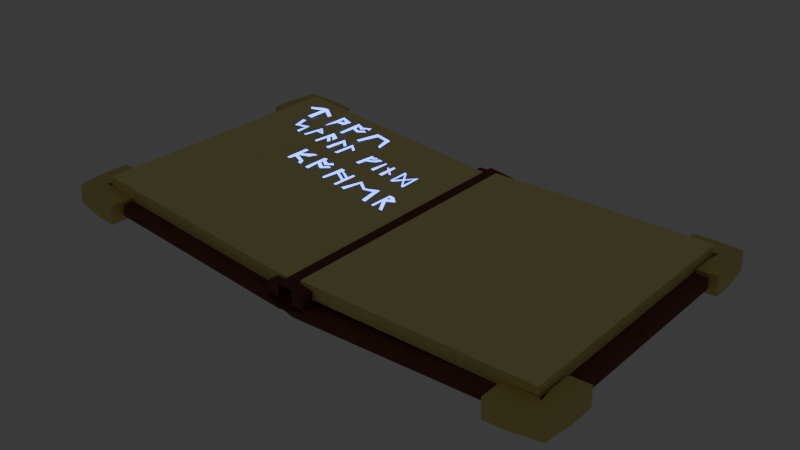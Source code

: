 # Source: Book.blend1.blend  (saved by Blender 4.1.24; exported with 4.5.12 LTS)
import bpy
from mathutils import Matrix  # noqa: F401  (used for matrix-valued properties, if any)

bpy.ops.wm.read_factory_settings(use_empty=True)
scene = bpy.context.scene
scene.name = 'Scene'

# ---- collections
col_collection = bpy.data.collections.new('Collection'); scene.collection.children.link(col_collection)

# ---- materials (node trees are filled in below, after node groups)
mat_cover = bpy.data.materials.new('Cover')
mat_cover.use_transparent_shadow = False
mat_metalic = bpy.data.materials.new('Metalic')
mat_metalic.use_transparent_shadow = False
mat_pages = bpy.data.materials.new('Pages')
mat_pages.use_transparent_shadow = False
mat_material_001 = bpy.data.materials.new('Material.001')
mat_material_001.use_transparent_shadow = False

# ---- material node trees
mat_cover.use_nodes = True; mat_cover.node_tree.nodes.clear()
_N = mat_cover.node_tree.nodes; _L = mat_cover.node_tree.links
n0 = _N.new('ShaderNodeBsdfPrincipled'); n0.name = 'Principled BSDF'; n0.location = (10, 300)
n0.inputs[0].default_value = (0.2077, 0.07817, 0.06074, 1.0)
n0.inputs[2].default_value = 1.0
n1 = _N.new('ShaderNodeOutputMaterial'); n1.name = 'Material Output'; n1.location = (300, 300)
_L.new(n0.outputs[0], n1.inputs[0])
n1.is_active_output = True
mat_metalic.use_nodes = True; mat_metalic.node_tree.nodes.clear()
_N = mat_metalic.node_tree.nodes; _L = mat_metalic.node_tree.links
n0 = _N.new('ShaderNodeBsdfPrincipled'); n0.name = 'Principled BSDF'; n0.location = (10, 300)
n0.inputs[0].default_value = (0.803, 0.7054, 0.2403, 1.0)
n0.inputs[1].default_value = 0.4404
n1 = _N.new('ShaderNodeOutputMaterial'); n1.name = 'Material Output'; n1.location = (300, 300)
_L.new(n0.outputs[0], n1.inputs[0])
n1.is_active_output = True
mat_pages.use_nodes = True; mat_pages.node_tree.nodes.clear()
_N = mat_pages.node_tree.nodes; _L = mat_pages.node_tree.links
n0 = _N.new('ShaderNodeBsdfPrincipled'); n0.name = 'Principled BSDF'; n0.location = (10, 300)
n0.inputs[0].default_value = (1.0, 0.9049, 0.3568, 1.0)
n1 = _N.new('ShaderNodeOutputMaterial'); n1.name = 'Material Output'; n1.location = (300, 300)
_L.new(n0.outputs[0], n1.inputs[0])
n1.is_active_output = True
mat_material_001.use_nodes = True; mat_material_001.node_tree.nodes.clear()
_N = mat_material_001.node_tree.nodes; _L = mat_material_001.node_tree.links
n0 = _N.new('ShaderNodeBsdfPrincipled'); n0.name = 'Principled BSDF'; n0.location = (10, 300)
n0.inputs[0].default_value = (0.1494, 0.3048, 0.8003, 1.0)
n0.inputs[27].default_value = (0.04603, 0.127, 1.0, 1.0)
n0.inputs[28].default_value = 8.2
n1 = _N.new('ShaderNodeOutputMaterial'); n1.name = 'Material Output'; n1.location = (300, 300)
_L.new(n0.outputs[0], n1.inputs[0])
n1.is_active_output = True

# ---- world
world_world = bpy.data.worlds.new('World'); scene.world = world_world
world_world.use_nodes = True; world_world.node_tree.nodes.clear()
_N = world_world.node_tree.nodes; _L = world_world.node_tree.links
n0 = _N.new('ShaderNodeOutputWorld'); n0.name = 'World Output'; n0.location = (300, 300)
n1 = _N.new('ShaderNodeBackground'); n1.name = 'Background'; n1.location = (10, 300)
n1.inputs[0].default_value = (0.05088, 0.05088, 0.05088, 1.0)
_L.new(n1.outputs[0], n0.inputs[0])
n0.is_active_output = True
world_world.color = (0.05088, 0.05088, 0.05088)
world_world.use_sun_shadow = False
world_world.sun_shadow_jitter_overblur = 0.0

# ---- meshes
me_cube_003 = bpy.data.meshes.new('Cube.003')
me_cube_003.from_pydata([(-2.081, 0.06135, 0.4134), (-2.081, 2.182, 0.4134), (-0.08088, 2.182, 0.4134), (-0.08088, 0.06135, 0.4134), (-0.08088, 0.06135, 0.7531), (-2.081, 0.06135, 0.7531), (-0.08088, 2.182, 0.7531), (-2.081, 2.182, 0.7531), (-0.08088, -0.1766, 0.4268), (-2.081, -0.1766, 0.4268), (4.53e-06, 2.182, 0.4134), (4.53e-06, 0.06135, 0.4134), (-2.162, 0.06135, 0.4134), (-2.162, 2.182, 0.4134), (4.53e-06, 2.182, 0.7531), (4.53e-06, 0.06135, 0.7531), (-2.162, 0.06135, 0.7531), (-2.162, 2.182, 0.7531), (4.53e-06, -0.1766, 0.4268), (-2.162, -0.1766, 0.4268), (-0.08088, 0.05258, 0.7531), (-0.08088, -0.1766, 0.4949), (-2.081, -0.1766, 0.4949), (-2.081, 0.05258, 0.7531), (4.53e-06, -0.1766, 0.4949), (4.53e-06, 0.05258, 0.7531), (-2.162, 0.05258, 0.7531), (-2.162, -0.1766, 0.4949), (-0.01007, 1.792, 0.878), (-0.1555, 1.792, 0.878), (-0.1555, 2.153, 0.7541), (-0.01007, 2.153, 0.7541), (-0.1555, 1.968, 0.7576), (-0.01007, 2.152, 0.8711), (-0.01007, 1.968, 0.7576), (-0.01007, 1.968, 0.8746), (-0.1555, 1.792, 0.761), (-0.01007, 1.792, 0.761), (-0.1555, 2.152, 0.8711), (-0.3354, 2.153, 0.7541), (-0.3354, 1.968, 0.7576), (-0.1555, 1.968, 0.8746), (-0.3354, 1.968, 0.8746), (-0.3354, 2.152, 0.8711), (-0.1555, 2.261, 0.869), (-0.3354, 2.261, 0.869), (0.1022, 1.968, 0.7576), (0.06931, 2.23, 0.7526), (-0.1555, 2.261, 0.752), (0.1022, 1.792, 0.761), (0.1022, 1.968, 0.8746), (0.06931, 2.229, 0.8696), (-0.3354, 2.261, 0.752), (0.1022, 1.792, 0.878), (-0.01007, 1.969, 0.2805), (-0.01007, 2.153, 0.277), (-0.1555, 2.153, 0.277), (-0.01007, 1.793, 0.2839), (-0.3354, 2.153, 0.277), (-0.3354, 2.262, 0.2749), (0.1022, 1.969, 0.2805), (0.06931, 2.23, 0.2755), (-0.1555, 2.262, 0.2749), (0.1022, 1.793, 0.2839), (-0.08162, 1.968, 0.7576), (-0.06066, 2.103, 0.755), (-0.1555, 2.083, 0.7554), (-0.08162, 1.792, 0.761), (-0.3354, 2.083, 0.7554), (-0.08162, 1.793, 0.2839), (-0.08162, 1.969, 0.2805), (-0.06066, 2.104, 0.2779), (-0.1555, 2.084, 0.2783), (-0.3354, 2.084, 0.2783), (-2.132, 1.792, 0.878), (-1.987, 1.792, 0.878), (-1.987, 2.153, 0.7541), (-2.132, 2.153, 0.7541), (-1.987, 1.968, 0.7576), (-2.132, 2.152, 0.8711), (-2.132, 1.968, 0.7576), (-2.132, 1.968, 0.8746), (-1.987, 1.792, 0.761), (-2.132, 1.792, 0.761), (-1.987, 2.152, 0.8711), (-1.807, 2.153, 0.7541), (-1.807, 1.968, 0.7576), (-1.987, 1.968, 0.8746), (-1.807, 1.968, 0.8746), (-1.807, 2.152, 0.8711), (-1.987, 2.261, 0.869), (-1.807, 2.261, 0.869), (-2.245, 1.968, 0.7576), (-2.212, 2.23, 0.7526), (-1.987, 2.261, 0.752), (-2.245, 1.792, 0.761), (-2.245, 1.968, 0.8746), (-2.212, 2.229, 0.8696), (-1.807, 2.261, 0.752), (-2.245, 1.792, 0.878), (-2.132, 1.969, 0.2805), (-2.132, 2.153, 0.277), (-1.987, 2.153, 0.277), (-2.132, 1.793, 0.2839), (-1.807, 2.153, 0.277), (-1.807, 2.262, 0.2749), (-2.245, 1.969, 0.2805), (-2.212, 2.23, 0.2755), (-1.987, 2.262, 0.2749), (-2.245, 1.793, 0.2839), (-2.061, 1.968, 0.7576), (-2.082, 2.103, 0.755), (-1.987, 2.083, 0.7554), (-2.061, 1.792, 0.761), (-1.807, 2.083, 0.7554), (-2.061, 1.793, 0.2839), (-2.061, 1.969, 0.2805), (-2.082, 2.104, 0.2779), (-1.987, 2.084, 0.2783), (-1.807, 2.084, 0.2783), (-0.08088, -0.1766, -0.02279), (-2.081, -0.1766, -0.02279), (-2.081, 0.06135, -0.03616), (-0.08088, 0.06135, -0.03616), (4.53e-06, -0.1766, -0.02279), (-2.162, -0.1766, -0.02279), (-2.162, 0.06135, -0.03616), (4.53e-06, 0.06135, -0.03616), (-1.657, 0.06135, 0.7531), (-1.891, 0.06135, 0.7531), (-0.5547, -0.1766, 0.4268), (-0.3205, -0.1766, 0.4268), (-1.657, -0.1766, 0.4268), (-1.891, -0.1766, 0.4268), (-1.657, 0.05258, 0.7531), (-1.657, -0.1766, 0.4949), (-1.891, -0.1766, 0.4949), (-1.891, 0.05258, 0.7531), (-1.657, -0.1766, -0.02279), (-1.891, -0.1766, -0.02279), (-1.657, 0.06148, 0.8694), (-1.891, 0.06148, 0.8694), (-0.5547, 0.06135, 0.7531), (-0.3205, 0.06135, 0.7531), (-1.657, -0.2399, 0.4268), (-1.891, -0.2399, 0.4268), (-1.891, -0.2399, -0.02279), (-1.657, -0.1147, 0.8712), (-1.657, -0.239, 0.5059), (-1.891, -0.239, 0.5059), (-1.891, -0.1147, 0.8712), (-1.657, -0.2399, -0.02279), (-1.657, 0.349, 0.7531), (-1.891, 0.349, 0.7531), (-1.657, 0.3491, 0.8694), (-1.891, 0.3491, 0.8694), (-0.3205, 0.05258, 0.7531), (-0.3205, -0.1766, 0.4949), (-0.5547, -0.1766, 0.4949), (-0.5547, 0.05258, 0.7531), (-0.3205, -0.1766, -0.02279), (-0.5547, -0.1766, -0.02279), (-0.3205, 0.06148, 0.8694), (-0.5547, 0.06148, 0.8694), (-0.3205, -0.2399, 0.4268), (-0.5547, -0.2399, 0.4268), (-0.5547, -0.2399, -0.02279), (-0.3205, -0.1147, 0.8712), (-0.3205, -0.239, 0.5059), (-0.5547, -0.239, 0.5059), (-0.5547, -0.1147, 0.8712), (-0.3205, -0.2399, -0.02279), (-0.3205, 0.349, 0.7531), (-0.5547, 0.349, 0.7531), (-0.3205, 0.3491, 0.8694), (-0.5547, 0.3491, 0.8694)], [], [(1, 2, 3, 0), (7, 5, 4, 6), (15, 25, 24, 18, 11), (1, 7, 6, 2), (8, 18, 24, 21), (20, 25, 15, 4), (8, 21, 22, 9), (120, 124, 18, 8), (6, 14, 10, 2), (2, 10, 11, 3), (5, 16, 26, 23), (10, 14, 15, 11), (12, 19, 27, 26, 16), (12, 16, 17, 13), (1, 13, 17, 7), (0, 12, 13, 1), (122, 126, 12, 0), (4, 15, 14, 6), (22, 27, 19, 9), (7, 17, 16, 5), (21, 20, 23, 22), (26, 27, 22, 23), (24, 25, 20, 21), (5, 23, 20, 4), (32, 30, 31, 34), (36, 32, 34, 37), (56, 72, 73, 58), (41, 38, 43, 42), (29, 28, 35, 41), (41, 35, 33, 38), (32, 40, 39, 30), (47, 61, 62, 48), (36, 29, 41, 32), (43, 45, 52, 39), (38, 44, 45, 43), (37, 28, 29, 36), (40, 42, 43, 39), (32, 41, 42, 40), (46, 50, 53, 49), (48, 44, 51, 47), (52, 45, 44, 48), (47, 51, 50, 46), (37, 49, 53, 28), (33, 51, 44, 38), (31, 65, 64, 34), (48, 62, 59, 52), (35, 50, 51, 33), (28, 53, 50, 35), (55, 61, 60, 54), (54, 60, 63, 57), (58, 59, 62, 56), (56, 62, 61, 55), (37, 57, 63, 49), (34, 64, 67, 37), (49, 63, 60, 46), (52, 59, 58, 39), (57, 69, 70, 54), (46, 60, 61, 47), (65, 71, 70, 64), (64, 70, 69, 67), (68, 73, 72, 66), (66, 72, 71, 65), (39, 68, 66, 30), (54, 70, 71, 55), (30, 66, 65, 31), (37, 67, 69, 57), (58, 73, 68, 39), (55, 71, 72, 56), (78, 80, 77, 76), (82, 83, 80, 78), (102, 104, 119, 118), (87, 88, 89, 84), (75, 87, 81, 74), (87, 84, 79, 81), (78, 76, 85, 86), (93, 94, 108, 107), (82, 78, 87, 75), (89, 85, 98, 91), (84, 89, 91, 90), (83, 82, 75, 74), (86, 85, 89, 88), (78, 86, 88, 87), (92, 95, 99, 96), (94, 93, 97, 90), (98, 94, 90, 91), (93, 92, 96, 97), (83, 74, 99, 95), (79, 84, 90, 97), (77, 80, 110, 111), (94, 98, 105, 108), (81, 79, 97, 96), (74, 81, 96, 99), (101, 100, 106, 107), (100, 103, 109, 106), (104, 102, 108, 105), (102, 101, 107, 108), (83, 95, 109, 103), (80, 83, 113, 110), (95, 92, 106, 109), (98, 85, 104, 105), (103, 100, 116, 115), (92, 93, 107, 106), (111, 110, 116, 117), (110, 113, 115, 116), (114, 112, 118, 119), (112, 111, 117, 118), (85, 76, 112, 114), (100, 101, 117, 116), (76, 77, 111, 112), (83, 103, 115, 113), (104, 85, 114, 119), (101, 102, 118, 117), (3, 11, 127, 123), (9, 19, 125, 121), (18, 124, 127, 11), (12, 126, 125, 19), (3, 123, 122, 0), (9, 121, 120, 8), (127, 124, 125, 126), (153, 152, 128, 129), (132, 133, 136, 135), (135, 136, 137, 134), (129, 128, 134, 137), (133, 132, 138, 139), (155, 141, 140, 154), (144, 148, 149, 145), (148, 147, 150, 149), (141, 150, 147, 140), (145, 146, 151, 144), (132, 144, 151, 138), (128, 140, 147, 134), (152, 154, 140, 128), (136, 149, 150, 137), (138, 151, 146, 139), (139, 146, 145, 133), (135, 148, 144, 132), (157, 158, 159, 156), (134, 147, 148, 135), (133, 145, 149, 136), (173, 172, 143, 142), (137, 150, 141, 129), (129, 141, 155, 153), (131, 130, 158, 157), (155, 154, 152, 153), (142, 143, 156, 159), (130, 131, 160, 161), (175, 163, 162, 174), (164, 168, 169, 165), (168, 167, 170, 169), (163, 170, 167, 162), (165, 166, 171, 164), (131, 164, 171, 160), (143, 162, 167, 156), (172, 174, 162, 143), (158, 169, 170, 159), (160, 171, 166, 161), (161, 166, 165, 130), (157, 168, 164, 131), (156, 167, 168, 157), (130, 165, 169, 158), (159, 170, 163, 142), (142, 163, 175, 173), (175, 174, 172, 173)])
me_cube_003.polygons.foreach_set('material_index', [0, 0, 0, 0, 0, 0, 0, 0, 0, 0, 0, 0, 0, 0, 0, 0, 0, 0, 0, 0, 0, 0, 0, 0, 1, 1, 1, 1, 1, 1, 1, 1, 1, 1, 1, 1, 1, 1, 1, 1, 1, 1, 1, 1, 1, 1, 1, 1, 1, 1, 1, 1, 1, 1, 1, 1, 1, 1, 1, 1, 1, 1, 1, 1, 1, 1, 1, 1, 1, 1, 1, 1, 1, 1, 1, 1, 1, 1, 1, 1, 1, 1, 1, 1, 1, 1, 1, 1, 1, 1, 1, 1, 1, 1, 1, 1, 1, 1, 1, 1, 1, 1, 1, 1, 1, 1, 1, 1, 1, 1, 1, 1, 0, 0, 0, 0, 0, 0, 0, 1, 1, 1, 1, 1, 1, 1, 1, 1, 1, 1, 1, 1, 1, 1, 1, 1, 1, 1, 1, 1, 1, 1, 1, 1, 1, 1, 1, 1, 1, 1, 1, 1, 1, 1, 1, 1, 1, 1, 1, 1, 1, 1, 1])
_uv = me_cube_003.uv_layers.new(name='UVMap')
_uv.uv.foreach_set('vector', [0.0, 0.0, 0.0, 0.0, 0.0, 0.0, 0.0, 0.0, 0.0, 0.0, 0.0, 0.0, 0.0, 0.0, 0.0, 0.0, 0.0, 0.0, 0.0, 0.0, 0.0, 0.0, 0.0, 0.0, 0.0, 0.0, 0.0, 0.0, 0.0, 0.0, 0.0, 0.0, 0.0, 0.0, 0.0, 0.0, 0.0, 0.0, 0.0, 0.0, 0.0, 0.0, 0.0, 0.0, 0.0, 0.0, 0.0, 0.0, 0.0, 0.0, 0.0, 0.0, 0.0, 0.0, 0.0, 0.0, 0.0, 0.0, 0.0, 0.0, 0.0, 0.0, 0.0, 0.0, 0.0, 0.0, 0.0, 0.0, 0.0, 0.0, 0.0, 0.0, 0.0, 0.0, 0.0, 0.0, 0.0, 0.0, 0.0, 0.0, 0.0, 0.0, 0.0, 0.0, 0.0, 0.0, 0.0, 0.0, 0.0, 0.0, 0.0, 0.0, 0.0, 0.0, 0.0, 0.0, 0.0, 0.0, 0.0, 0.0, 0.0, 0.0, 0.0, 0.0, 0.0, 0.0, 0.0, 0.0, 0.0, 0.0, 0.0, 0.0, 0.0, 0.0, 0.0, 0.0, 0.0, 0.0, 0.0, 0.0, 0.0, 0.0, 0.0, 0.0, 0.0, 0.0, 0.0, 0.0, 0.0, 0.0, 0.0, 0.0, 0.0, 0.0, 0.0, 0.0, 0.0, 0.0, 0.0, 0.0, 0.0, 0.0, 0.0, 0.0, 0.0, 0.0, 0.0, 0.0, 0.0, 0.0, 0.0, 0.0, 0.0, 0.0, 0.0, 0.0, 0.0, 0.0, 0.0, 0.0, 0.0, 0.0, 0.0, 0.0, 0.0, 0.0, 0.0, 0.0, 0.0, 0.0, 0.0, 0.0, 0.0, 0.0, 0.0, 0.0, 0.0, 0.0, 0.0, 0.0, 0.0, 0.0, 0.0, 0.0, 0.0, 0.0, 0.0, 0.0, 0.0, 0.0, 0.0, 0.0, 0.0, 0.0, 0.0, 0.0, 0.0, 0.0, 0.0, 0.0, 0.0, 0.0, 0.0, 0.0, 0.0, 0.0, 0.0, 0.0, 0.0, 0.0, 0.0, 0.0, 0.0, 0.0, 0.0, 0.0, 0.0, 0.0, 0.0, 0.0, 0.0, 0.0, 0.0, 0.0, 0.0, 0.0, 0.0, 0.0, 0.0, 0.0, 0.0, 0.0, 0.0, 0.0, 0.0, 0.0, 0.0, 0.0, 0.0, 0.0, 0.0, 0.0, 0.0, 0.0, 0.0, 0.0, 0.0, 0.0, 0.0, 0.0, 0.0, 0.0, 0.0, 0.0, 0.0, 0.0, 0.0, 0.0, 0.0, 0.0, 0.0, 0.0, 0.0, 0.0, 0.0, 0.0, 0.0, 0.0, 0.0, 0.0, 0.0, 0.0, 0.0, 0.0, 0.0, 0.0, 0.0, 0.0, 0.0, 0.0, 0.0, 0.0, 0.0, 0.0, 0.0, 0.0, 0.0, 0.0, 0.0, 0.0, 0.0, 0.0, 0.0, 0.0, 0.0, 0.0, 0.0, 0.0, 0.0, 0.0, 0.0, 0.0, 0.0, 0.0, 0.0, 0.0, 0.0, 0.0, 0.0, 0.0, 0.0, 0.0, 0.0, 0.0, 0.0, 0.0, 0.0, 0.0, 0.0, 0.0, 0.0, 0.0, 0.0, 0.0, 0.0, 0.0, 0.0, 0.0, 0.0, 0.0, 0.0, 0.0, 0.0, 0.0, 0.0, 0.0, 0.0, 0.0, 0.0, 0.0, 0.0, 0.0, 0.0, 0.0, 0.0, 0.0, 0.0, 0.0, 0.0, 0.0, 0.0, 0.0, 0.0, 0.0, 0.0, 0.0, 0.0, 0.0, 0.0, 0.0, 0.0, 0.0, 0.0, 0.0, 0.0, 0.0, 0.0, 0.0, 0.0, 0.0, 0.0, 0.0, 0.0, 0.0, 0.0, 0.0, 0.0, 0.0, 0.0, 0.0, 0.0, 0.0, 0.0, 0.0, 0.0, 0.0, 0.0, 0.0, 0.0, 0.0, 0.0, 0.0, 0.0, 0.0, 0.0, 0.0, 0.0, 0.0, 0.0, 0.0, 0.0, 0.0, 0.0, 0.0, 0.0, 0.0, 0.0, 0.0, 0.0, 0.0, 0.0, 0.0, 0.0, 0.0, 0.0, 0.0, 0.0, 0.0, 0.0, 0.0, 0.0, 0.0, 0.0, 0.0, 0.0, 0.0, 0.0, 0.0, 0.0, 0.0, 0.0, 0.0, 0.0, 0.0, 0.0, 0.0, 0.0, 0.0, 0.0, 0.0, 0.0, 0.0, 0.0, 0.0, 0.0, 0.0, 0.0, 0.0, 0.0, 0.0, 0.0, 0.0, 0.0, 0.0, 0.0, 0.0, 0.0, 0.0, 0.0, 0.0, 0.0, 0.0, 0.0, 0.0, 0.0, 0.0, 0.0, 0.0, 0.0, 0.0, 0.0, 0.0, 0.0, 0.0, 0.0, 0.0, 0.0, 0.0, 0.0, 0.0, 0.0, 0.0, 0.0, 0.0, 0.0, 0.0, 0.0, 0.0, 0.0, 0.0, 0.0, 0.0, 0.0, 0.0, 0.0, 0.0, 0.0, 0.0, 0.0, 0.0, 0.0, 0.0, 0.0, 0.0, 0.0, 0.0, 0.0, 0.0, 0.0, 0.0, 0.0, 0.0, 0.0, 0.0, 0.0, 0.0, 0.0, 0.0, 0.0, 0.0, 0.0, 0.0, 0.0, 0.0, 0.0, 0.0, 0.0, 0.0, 0.0, 0.0, 0.0, 0.0, 0.0, 0.0, 0.0, 0.0, 0.0, 0.0, 0.0, 0.0, 0.0, 0.0, 0.0, 0.0, 0.0, 0.0, 0.0, 0.0, 0.0, 0.0, 0.0, 0.0, 0.0, 0.0, 0.0, 0.0, 0.0, 0.0, 0.0, 0.0, 0.0, 0.0, 0.0, 0.0, 0.0, 0.0, 0.0, 0.0, 0.0, 0.0, 0.0, 0.0, 0.0, 0.0, 0.0, 0.0, 0.0, 0.0, 0.0, 0.0, 0.0, 0.0, 0.0, 0.0, 0.0, 0.0, 0.0, 0.0, 0.0, 0.0, 0.0, 0.0, 0.0, 0.0, 0.0, 0.0, 0.0, 0.0, 0.0, 0.0, 0.0, 0.0, 0.0, 0.0, 0.0, 0.0, 0.0, 0.0, 0.0, 0.0, 0.0, 0.0, 0.0, 0.0, 0.0, 0.0, 0.0, 0.0, 0.0, 0.0, 0.0, 0.0, 0.0, 0.0, 0.0, 0.0, 0.0, 0.0, 0.0, 0.0, 0.0, 0.0, 0.0, 0.0, 0.0, 0.0, 0.0, 0.0, 0.0, 0.0, 0.0, 0.0, 0.0, 0.0, 0.0, 0.0, 0.0, 0.0, 0.0, 0.0, 0.0, 0.0, 0.0, 0.0, 0.0, 0.0, 0.0, 0.0, 0.0, 0.0, 0.0, 0.0, 0.0, 0.0, 0.0, 0.0, 0.0, 0.0, 0.0, 0.0, 0.0, 0.0, 0.0, 0.0, 0.0, 0.0, 0.0, 0.0, 0.0, 0.0, 0.0, 0.0, 0.0, 0.0, 0.0, 0.0, 0.0, 0.0, 0.0, 0.0, 0.0, 0.0, 0.0, 0.0, 0.0, 0.0, 0.0, 0.0, 0.0, 0.0, 0.0, 0.0, 0.0, 0.0, 0.0, 0.0, 0.0, 0.0, 0.0, 0.0, 0.0, 0.0, 0.0, 0.0, 0.0, 0.0, 0.0, 0.0, 0.0, 0.0, 0.0, 0.0, 0.0, 0.0, 0.0, 0.0, 0.0, 0.0, 0.0, 0.0, 0.0, 0.0, 0.0, 0.0, 0.0, 0.0, 0.0, 0.0, 0.0, 0.0, 0.0, 0.0, 0.0, 0.0, 0.0, 0.0, 0.0, 0.0, 0.0, 0.0, 0.0, 0.0, 0.0, 0.0, 0.0, 0.0, 0.0, 0.0, 0.0, 0.0, 0.0, 0.0, 0.0, 0.0, 0.0, 0.0, 0.0, 0.0, 0.0, 0.0, 0.0, 0.0, 0.0, 0.0, 0.0, 0.0, 0.0, 0.0, 0.0, 0.0, 0.0, 0.0, 0.0, 0.0, 0.0, 0.0, 0.0, 0.0, 0.0, 0.0, 0.0, 0.0, 0.0, 0.0, 0.0, 0.0, 0.0, 0.0, 0.0, 0.0, 0.0, 0.0, 0.0, 0.0, 0.0, 0.0, 0.0, 0.0, 0.0, 0.0, 0.0, 0.0, 0.0, 0.0, 0.0, 0.0, 0.0, 0.0, 0.0, 0.0, 0.0, 0.0, 0.0, 0.0, 0.0, 0.0, 0.0, 0.0, 0.0, 0.0, 0.0, 0.0, 0.0, 0.0, 0.0, 0.0, 0.0, 0.0, 0.0, 0.0, 0.0, 0.0, 0.0, 0.0, 0.0, 0.0, 0.0, 0.0, 0.0, 0.0, 0.0, 0.0, 0.0, 0.0, 0.0, 0.0, 0.0, 0.0, 0.0, 0.0, 0.0, 0.0, 0.0, 0.0, 0.0, 0.0, 0.0, 0.0, 0.0, 0.0, 0.0, 0.0, 0.0, 0.0, 0.0, 0.0, 0.0, 0.0, 0.0, 0.0, 0.0, 0.0, 0.0, 0.0, 0.0, 0.0, 0.0, 0.0, 0.0, 0.0, 0.0, 0.0, 0.0, 0.0, 0.0, 0.0, 0.0, 0.0, 0.0, 0.0, 0.0, 0.0, 0.0, 0.0, 0.0, 0.0, 0.0, 0.0, 0.0, 0.0, 0.0, 0.0, 0.0, 0.0, 0.0, 0.0, 0.0, 0.0, 0.0, 0.0, 0.0, 0.0, 0.0, 0.0, 0.0, 0.0, 0.0, 0.0, 0.0, 0.0, 0.0, 0.0, 0.0, 0.0, 0.0, 0.0, 0.0, 0.0, 0.0, 0.0, 0.0, 0.0, 0.0, 0.0, 0.0, 0.0, 0.0, 0.0, 0.0, 0.0, 0.0, 0.0, 0.0, 0.0, 0.0, 0.0, 0.0, 0.0, 0.0, 0.0, 0.0, 0.0, 0.0, 0.0, 0.0, 0.0, 0.0, 0.0, 0.0, 0.0, 0.0, 0.0, 0.0, 0.0, 0.0, 0.0, 0.0, 0.0, 0.0, 0.0, 0.0, 0.0, 0.0, 0.0, 0.0, 0.0, 0.0, 0.0, 0.0, 0.0, 0.0, 0.0, 0.0, 0.0, 0.0, 0.0, 0.0, 0.0, 0.0, 0.0, 0.0, 0.0, 0.0, 0.0, 0.0, 0.0, 0.0, 0.0, 0.0, 0.0, 0.0, 0.0, 0.0, 0.0, 0.0, 0.0, 0.0, 0.0, 0.0, 0.0, 0.0, 0.0, 0.0, 0.0, 0.0, 0.0, 0.0, 0.0, 0.0, 0.0, 0.0, 0.0, 0.0, 0.0, 0.0, 0.0, 0.0, 0.0, 0.0, 0.0, 0.0, 0.0, 0.0, 0.0, 0.0, 0.0, 0.0, 0.0, 0.0, 0.0, 0.0, 0.0, 0.0, 0.0, 0.0, 0.0, 0.0, 0.0, 0.0, 0.0, 0.0, 0.0, 0.0, 0.0, 0.0, 0.0, 0.0, 0.0, 0.0, 0.0, 0.0, 0.0, 0.0, 0.0, 0.0, 0.0, 0.0, 0.0, 0.0, 0.0, 0.0, 0.0, 0.0, 0.0, 0.0, 0.0, 0.0, 0.0, 0.0, 0.0, 0.0, 0.0, 0.0, 0.0, 0.0, 0.0, 0.0, 0.0, 0.0, 0.0, 0.0, 0.0, 0.0, 0.0, 0.0, 0.0, 0.0, 0.0, 0.0, 0.0, 0.0, 0.0, 0.0, 0.0, 0.0, 0.0, 0.0, 0.0, 0.0, 0.0, 0.0, 0.0, 0.0, 0.0, 0.0, 0.0, 0.0, 0.0, 0.0, 0.0, 0.0, 0.0, 0.0, 0.0, 0.0, 0.0, 0.0, 0.0, 0.0, 0.0, 0.0, 0.0, 0.0, 0.0, 0.0, 0.0, 0.0, 0.0, 0.0, 0.0, 0.0, 0.0, 0.0, 0.0, 0.0, 0.0, 0.0, 0.0, 0.0, 0.0, 0.0, 0.0, 0.0, 0.0, 0.0, 0.0, 0.0, 0.0, 0.0, 0.0, 0.0, 0.0, 0.0, 0.0, 0.0, 0.0, 0.0, 0.0, 0.0, 0.0, 0.0, 0.0, 0.0, 0.0, 0.0, 0.0, 0.0, 0.0, 0.0, 0.0, 0.0, 0.0, 0.0, 0.0, 0.0, 0.0, 0.0, 0.0, 0.0, 0.0, 0.0, 0.0, 0.0, 0.0, 0.0, 0.0, 0.0, 0.0, 0.0, 0.0, 0.0, 0.0, 0.0, 0.0, 0.0, 0.0, 0.0, 0.0, 0.0, 0.0, 0.0, 0.0, 0.0, 0.0, 0.0, 0.0, 0.0, 0.0, 0.0, 0.0, 0.0, 0.0, 0.0, 0.0, 0.0, 0.0, 0.0, 0.0, 0.0, 0.0, 0.0, 0.0, 0.0, 0.0, 0.0, 0.0, 0.0, 0.0, 0.0, 0.0, 0.0, 0.0, 0.0, 0.0, 0.0, 0.0, 0.0, 0.0, 0.0, 0.0, 0.0, 0.0, 0.0, 0.0, 0.0, 0.0, 0.0, 0.0, 0.0, 0.0, 0.0, 0.0, 0.0, 0.0, 0.0, 0.0, 0.0, 0.0, 0.0, 0.0, 0.0, 0.0, 0.0, 0.0, 0.0, 0.0, 0.0, 0.0, 0.0, 0.0, 0.0, 0.0, 0.0, 0.0, 0.0, 0.0, 0.0, 0.0, 0.0, 0.0, 0.0, 0.0, 0.0, 0.0, 0.0, 0.0, 0.0, 0.0])
me_cube_003.materials.append(mat_cover)
me_cube_003.materials.append(mat_metalic)
me_cube_003.update()
me_cube_004 = bpy.data.meshes.new('Cube.004')
me_cube_004.from_pydata([(-1.0, -1.0, 0.7693), (-1.0, 1.0, 0.7693), (1.0, -1.0, 0.7693), (1.0, 1.0, 0.7693), (-1.0, -1.0, 0.8104), (-1.0, -1.0, 0.794), (-1.0, -1.0, 0.7816), (-1.0, 1.0, 0.7816), (-1.0, 1.0, 0.794), (-1.0, 1.0, 0.8104), (1.0, 1.0, 0.7816), (1.0, 1.0, 0.794), (1.0, 1.0, 0.8104), (1.0, -1.0, 0.7816), (1.0, -1.0, 0.794), (1.0, -1.0, 0.8104), (-1.0, -1.0, 0.831), (-1.0, 1.0, 0.831), (1.0, -1.0, 0.831), (1.0, 1.0, 0.831), (-1.0, -1.0, 0.8722), (-1.0, -1.0, 0.8557), (-1.0, -1.0, 0.8434), (-1.0, 1.0, 0.8434), (-1.0, 1.0, 0.8557), (-1.0, 1.0, 0.8722), (1.0, 1.0, 0.8434), (1.0, 1.0, 0.8557), (1.0, 1.0, 0.8722), (1.0, -1.0, 0.8434), (1.0, -1.0, 0.8557), (1.0, -1.0, 0.8722), (-1.0, -1.0, 0.8927), (-1.0, 1.0, 0.8927), (1.0, -1.0, 0.8927), (1.0, 1.0, 0.8927), (-1.0, -1.0, 0.9339), (-1.0, -1.0, 0.9174), (-1.0, -1.0, 0.9051), (-1.0, 1.0, 0.9051), (-1.0, 1.0, 0.9174), (-1.0, 1.0, 0.9339), (1.0, 1.0, 0.9051), (1.0, 1.0, 0.9174), (1.0, 1.0, 0.9339), (1.0, -1.0, 0.9051), (1.0, -1.0, 0.9174), (1.0, -1.0, 0.9339), (-1.0, -1.0, 0.9544), (-1.0, 1.0, 0.9544), (1.0, -1.0, 0.9544), (1.0, 1.0, 0.9544), (-1.0, -1.0, 0.9956), (-1.0, -1.0, 0.9791), (-1.0, -1.0, 0.9668), (-1.0, 1.0, 0.9668), (-1.0, 1.0, 0.9791), (-1.0, 1.0, 0.9956), (1.0, 1.0, 0.9668), (1.0, 1.0, 0.9791), (1.0, 1.0, 0.9956), (1.0, -1.0, 0.9668), (1.0, -1.0, 0.9791), (1.0, -1.0, 0.9956), (-1.0, -1.0, 1.016), (-1.0, 1.0, 1.016), (1.0, -1.0, 1.016), (1.0, 1.0, 1.016), (-1.0, -1.0, 1.057), (-1.0, -1.0, 1.041), (-1.0, -1.0, 1.028), (-1.0, 1.0, 1.028), (-1.0, 1.0, 1.041), (-1.0, 1.0, 1.057), (1.0, 1.0, 1.028), (1.0, 1.0, 1.041), (1.0, 1.0, 1.057), (1.0, -1.0, 1.028), (1.0, -1.0, 1.041), (1.0, -1.0, 1.057), (-1.0, -1.0, 1.078), (-1.0, 1.0, 1.078), (1.0, -1.0, 1.078), (1.0, 1.0, 1.078), (-1.0, -1.0, 1.119), (-1.0, -1.0, 1.103), (-1.0, -1.0, 1.09), (-1.0, 1.0, 1.09), (-1.0, 1.0, 1.103), (-1.0, 1.0, 1.119), (1.0, 1.0, 1.09), (1.0, 1.0, 1.103), (1.0, 1.0, 1.119), (1.0, -1.0, 1.09), (1.0, -1.0, 1.103), (1.0, -1.0, 1.119), (-1.0, -1.0, 1.14), (-1.0, 1.0, 1.14), (1.0, -1.0, 1.14), (1.0, 1.0, 1.14), (-1.0, -1.0, 1.181), (-1.0, -1.0, 1.164), (-1.0, -1.0, 1.152), (-1.0, 1.0, 1.152), (-1.0, 1.0, 1.164), (-1.0, 1.0, 1.181), (1.0, 1.0, 1.152), (1.0, 1.0, 1.164), (1.0, 1.0, 1.181), (1.0, -1.0, 1.152), (1.0, -1.0, 1.164), (1.0, -1.0, 1.181), (-0.8921, 0.7479, 0.7454), (-0.8273, 0.8532, 0.7454), (-0.8022, 0.8323, 0.7454), (-0.8492, 0.7402, 0.7454), (-0.6915, 0.7444, 0.7454), (-0.6912, 0.7001, 0.7454), (-0.8473, 0.6999, 0.7454), (-0.797, 0.6112, 0.7454), (-0.8287, 0.6022, 0.7454), (-0.8952, 0.7157, 0.7454), (-0.8817, 0.5011, 0.7454), (-0.6673, 0.5071, 0.7454), (-0.7782, 0.471, 0.7454), (-0.7811, 0.407, 0.7454), (-0.8557, 0.3893, 0.7454), (-0.8544, 0.4754, 0.7454), (-0.7942, 0.4723, 0.7454), (-0.8315, 0.4271, 0.7454), (-0.8703, 0.3243, 0.7454), (-0.6649, 0.3213, 0.7454), (-0.6756, 0.2967, 0.7454), (-0.7904, 0.2923, 0.7454), (-0.7673, 0.2277, 0.7454), (-0.8216, 0.1689, 0.7454), (-0.8309, 0.199, 0.7454), (-0.7947, 0.2348, 0.7454), (-0.8136, 0.283, 0.7454), (-0.8577, 0.2913, 0.7454), (-0.8233, 0.243, 0.7454), (-0.8686, 0.2013, 0.7454), (-0.8584, 0.1762, 0.7454), (-0.8991, 0.1856, 0.7454), (-0.8608, 0.2455, 0.7454), (-0.8867, 0.323, 0.7454), (-0.6697, 0.1212, 0.7454), (-0.865, 0.07255, 0.7454), (-0.8498, -0.08449, 0.7454), (-0.7024, -0.1131, 0.7454), (-0.7161, -0.08579, 0.7454), (-0.8223, -0.05537, 0.7454), (-0.8321, 0.03731, 0.7454), (-0.6688, 0.09225, 0.7454), (-0.5416, 0.5564, 0.6738), (-0.5101, 0.5673, 0.6738), (-0.4178, 0.5456, 0.6738), (-0.4243, 0.575, 0.6738), (-0.5925, 0.6915, 0.6738), (-0.5973, 0.661, 0.6738), (-0.5059, 0.6409, 0.6738), (-0.4806, 0.6607, 0.6738), (-0.5286, 0.3737, 0.6738), (-0.593, 0.4526, 0.6738), (-0.4194, 0.4832, 0.6738), (-0.4216, 0.4619, 0.6738), (-0.5226, 0.4459, 0.6738), (-0.5609, 0.4388, 0.6738), (-0.5418, 0.412, 0.6738), (-0.5359, 0.4448, 0.6738), (-0.5774, 0.3184, 0.6738), (-0.4079, 0.3359, 0.6738), (-0.4011, 0.313, 0.6738), (-0.5071, 0.2994, 0.6738), (-0.4578, 0.2444, 0.6738), (-0.4915, 0.2417, 0.6738), (-0.5238, 0.2873, 0.6738), (-0.5518, 0.291, 0.6738), (-0.5091, 0.2345, 0.6738), (-0.5591, 0.2353, 0.6738), (-0.5985, 0.3173, 0.6738), (-0.5535, 0.1314, 0.6738), (-0.5383, 0.1405, 0.6738), (-0.4777, 0.1767, 0.6738), (-0.3938, 0.1869, 0.6738), (-0.3901, 0.1543, 0.6738), (-0.4961, 0.09047, 0.6738), (-0.5174, 0.08315, 0.6738), (-0.5784, 0.1645, 0.6738), (-0.564, 0.05428, 0.6738), (-0.3767, 0.06935, 0.6738), (-0.3831, 0.04242, 0.6738), (-0.529, 0.03297, 0.6738), (-0.4907, -0.01817, 0.6738), (-0.5141, -0.01985, 0.6738), (-0.5643, -0.1704, 0.7505), (-0.3969, -0.1613, 0.7215), (-0.4018, -0.1875, 0.7394), (-0.4752, -0.1914, 0.7505), (-0.487, -0.224, 0.7505), (-0.5153, -0.2636, 0.7505), (-0.5623, -0.2904, 0.7505), (-0.5633, -0.2543, 0.7505), (-0.532, -0.2427, 0.7505), (-0.5124, -0.224, 0.7505), (-0.5007, -0.1914, 0.7505), (-0.5232, -0.1925, 0.7505), (-0.5349, -0.2205, 0.7505), (-0.564, -0.2414, 0.7462), (-0.5648, -0.2192, 0.7418), (-0.5457, -0.1879, 0.7505), (-0.5662, -0.1879, 0.7505), (-0.5565, -0.335, 0.7555), (-0.5543, -0.3504, 0.7526), (-0.4048, -0.349, 0.7501), (-0.4088, -0.3186, 0.7496), (-0.5526, -0.4274, 0.7537), (-0.3952, -0.4206, 0.7536), (-0.3969, -0.4523, 0.754), (-0.5526, -0.449, 0.754), (-0.5055, -0.4253, 0.7536), (-0.4894, -0.4246, 0.7536), (-0.4697, -0.4507, 0.754), (-0.4869, -0.4504, 0.754), (-0.4524, -0.4969, 0.7546), (-0.4456, -0.4827, 0.7544), (-0.5226, -0.4024, 0.7533), (-0.5118, -0.395, 0.7532), (-0.5503, -0.5547, 0.7497), (-0.385, -0.558, 0.7473), (-0.3844, -0.5833, 0.7456), (-0.5246, -0.6878, 0.739), (-0.3735, -0.6859, 0.7391), (-0.3734, -0.7061, 0.7378), (-0.5526, -0.699, 0.7383), (-0.4028, -0.5712, 0.7464), (-0.5499, -0.5729, 0.7489), (-0.4487, -0.6312, 0.7426), (-0.4587, -0.6387, 0.7421), (-0.5294, -0.5726, 0.7486), (-0.4713, -0.6296, 0.7427), (-0.4619, -0.6216, 0.7432), (-0.3932, -0.6861, 0.7391), (-0.2479, 0.1566, 0.6777), (-0.1689, 0.2101, 0.68), (-0.1473, 0.2248, 0.6807), (-0.1222, 0.2417, 0.6814), (-0.07141, 0.2761, 0.6829), (-0.07207, 0.2507, 0.6829), (-0.09686, 0.1609, 0.6822), (-0.07207, 0.1498, 0.6829), (-0.07, 0.119, 0.683), (-0.1124, 0.1375, 0.6817), (-0.1898, 0.161, 0.6794), (-0.2508, 0.1303, 0.6776), (-0.257, 0.2718, 0.6782), (-0.1547, 0.2434, 0.6805), (-0.1795, 0.2446, 0.6799), (-0.258, 0.2423, 0.6777), (-0.256, 0.05104, 0.6775), (-0.06091, 0.05514, 0.6833), (-0.06019, 0.02095, 0.6833), (-0.1621, 0.02788, 0.6803), (-0.1233, -0.04138, 0.6815), (-0.1822, -0.1029, 0.6798), (-0.19, -0.07465, 0.6795), (-0.1563, -0.0405, 0.6805), (-0.1908, 0.02107, 0.6795), (-0.2137, 0.02365, 0.6788), (-0.1814, -0.03193, 0.6798), (-0.2281, -0.08581, 0.681), (-0.2482, -0.06438, 0.679), (-0.2152, -0.0319, 0.6788), (-0.241, 0.01941, 0.678), (-0.2632, 0.02114, 0.6773), (-0.1726, -0.2958, 0.7204), (-0.1343, -0.3187, 0.7202), (-0.2406, -0.1681, 0.7012), (-0.04187, -0.1607, 0.6839), (-0.04115, -0.183, 0.684), (-0.1638, -0.1953, 0.6967), (-0.115, -0.2975, 0.7128), (-0.03613, -0.2972, 0.7018), (-0.03613, -0.3187, 0.7066), (-0.1394, -0.295, 0.7157), (-0.1818, -0.2023, 0.7007), (-0.2406, -0.2025, 0.709), (-0.2406, -0.3186, 0.7302), (-0.2377, -0.2971, 0.7267), (-0.2224, -0.2025, 0.7064), (-0.1882, -0.2864, 0.7205), (-0.1843, -0.296, 0.7216), (-0.2078, -0.2024, 0.7044), (-0.1625, -0.2955, 0.719), (-0.04474, -0.3724, 0.7198), (-0.1775, -0.5381, 0.7479), (-0.1557, -0.5466, 0.7473), (-0.2058, -0.441, 0.7451), (-0.1708, -0.4571, 0.7443), (-0.2208, -0.4172, 0.743), (-0.1879, -0.4271, 0.7414), (-0.04026, -0.4053, 0.7243), (-0.1622, -0.5098, 0.7432), (-0.1407, -0.5098, 0.7428), (-0.2184, -0.6131, 0.7432), (-0.0289, -0.6501, 0.7411), (-0.0301, -0.6159, 0.7424), (-0.173, -0.589, 0.746), (-0.2136, -0.7401, 0.7352), (-0.07937, -0.7687, 0.7329), (-0.2134, -0.7267, 0.736), (-0.02328, -0.7224, 0.7357), (-0.02149, -0.7423, 0.7344), (-0.1153, -0.7444, 0.7346), (-0.0173, -0.8105, 0.7296), (-0.0179, -0.8389, 0.7274), (-0.1309, -0.7672, 0.733), (-0.1704, -0.8276, 0.7282), (-0.214, -0.7714, 0.7326), (-0.1928, -0.7446, 0.7348), (-0.1627, -0.751, 0.7343), (-0.1694, -0.78, 0.732), (-0.1604, -0.7409, 0.7349)], [], [(6, 7, 1, 0), (7, 10, 3, 1), (10, 13, 2, 3), (13, 6, 0, 2), (3, 260, 259, 274, 273, 272, 271, 196, 195, 211, 210, 209, 208, 207, 206, 205, 204, 203, 202, 201, 149, 150, 151, 152, 153, 189, 194, 193, 192, 191, 190, 243, 254, 253, 244, 245, 252, 251, 250, 249, 246, 248, 247), (15, 4, 5, 14), (14, 5, 6, 13), (9, 4, 15, 12), (12, 15, 14, 11), (11, 14, 13, 10), (9, 12, 11, 8), (8, 11, 10, 7), (4, 9, 8, 5), (5, 8, 7, 6), (22, 23, 17, 16), (23, 26, 19, 17), (26, 29, 18, 19), (29, 22, 16, 18), (19, 18, 16, 17), (31, 20, 21, 30), (30, 21, 22, 29), (25, 20, 31, 28), (28, 31, 30, 27), (27, 30, 29, 26), (25, 28, 27, 24), (24, 27, 26, 23), (20, 25, 24, 21), (21, 24, 23, 22), (38, 39, 33, 32), (39, 42, 35, 33), (42, 45, 34, 35), (45, 38, 32, 34), (35, 34, 32, 33), (47, 36, 37, 46), (46, 37, 38, 45), (41, 36, 47, 44), (44, 47, 46, 43), (43, 46, 45, 42), (41, 44, 43, 40), (40, 43, 42, 39), (36, 41, 40, 37), (37, 40, 39, 38), (54, 55, 49, 48), (55, 58, 51, 49), (58, 61, 50, 51), (61, 54, 48, 50), (51, 50, 48, 49), (63, 52, 53, 62), (62, 53, 54, 61), (57, 52, 63, 60), (60, 63, 62, 59), (59, 62, 61, 58), (57, 60, 59, 56), (56, 59, 58, 55), (52, 57, 56, 53), (53, 56, 55, 54), (70, 71, 65, 64), (71, 74, 67, 65), (74, 77, 66, 67), (77, 70, 64, 66), (67, 66, 64, 65), (79, 68, 69, 78), (78, 69, 70, 77), (73, 68, 79, 76), (76, 79, 78, 75), (75, 78, 77, 74), (73, 76, 75, 72), (72, 75, 74, 71), (68, 73, 72, 69), (69, 72, 71, 70), (86, 87, 81, 80), (87, 90, 83, 81), (90, 93, 82, 83), (93, 86, 80, 82), (83, 82, 80, 81), (95, 84, 85, 94), (94, 85, 86, 93), (89, 84, 95, 92), (92, 95, 94, 91), (91, 94, 93, 90), (89, 92, 91, 88), (88, 91, 90, 87), (84, 89, 88, 85), (85, 88, 87, 86), (102, 103, 97, 96), (103, 106, 99, 97), (106, 109, 98, 99), (109, 102, 96, 98), (99, 98, 96, 97), (111, 100, 101, 110), (110, 101, 102, 109), (105, 100, 111, 108), (108, 111, 110, 107), (107, 110, 109, 106), (105, 108, 107, 104), (104, 107, 106, 103), (100, 105, 104, 101), (101, 104, 103, 102), (117, 118, 119, 120, 121, 112, 113, 114, 115, 116), (116, 115, 114, 113, 112, 121, 1, 3, 117), (123, 124, 128, 127, 122), (123, 122, 1, 121, 120, 119, 118, 117, 3, 155, 161, 158, 159, 160, 154), (122, 127, 129, 128, 124, 125, 126), (129, 127, 128), (131, 132, 133, 134, 135, 136, 137, 138, 139, 140, 141, 142, 143, 144, 145, 130), (130, 145, 144, 143, 1, 122, 126, 125, 124, 123, 163, 162, 131), (153, 152, 151, 150, 149, 148, 147, 146), (146, 147, 0, 1, 143, 142, 141, 140, 139, 138, 137, 136, 135, 134, 133, 132, 131, 180, 179, 178, 177, 176, 175, 174, 173, 172, 3, 183, 188, 181, 153), (155, 157, 156, 154), (154, 160, 159, 158, 161, 155), (162, 166, 165, 164, 3), (3, 164, 163, 123, 154, 156, 157, 155), (164, 165, 166, 169, 167, 163), (163, 167, 168, 169, 166, 162), (168, 167, 169), (3, 172, 171, 170, 180, 131, 162), (170, 171, 172, 173, 174, 175, 176, 177, 178, 179, 180), (183, 184, 185, 182), (182, 186, 187, 181), (181, 188, 183, 182), (190, 191, 192, 193, 194, 189), (190, 189, 153, 181, 187, 186, 182, 185, 184, 183, 3, 247, 255, 258, 257, 243), (149, 212, 213, 214, 297, 302, 295, 218, 217, 221, 227, 226, 220, 216, 0, 147, 148), (197, 198, 199, 200, 201, 202, 203, 204, 205, 206, 207, 208, 209, 210, 211, 195, 196), (2, 298, 300, 301, 294), (215, 214, 213, 212), (0, 216, 219, 234, 233, 308, 318, 317, 316, 315, 314, 309, 2), (219, 216, 220, 223), (222, 225, 224, 223), (220, 226, 227, 221), (223, 220, 221, 222), (222, 221, 217, 218), (2, 309, 313, 312, 311, 310, 308, 233, 232, 237, 230, 229, 228, 236, 240, 234, 219, 223, 224, 225, 222, 218, 295, 304, 305, 306, 307, 296), (235, 239, 236, 228, 229, 230, 237, 241), (241, 237, 238, 240), (240, 238, 231, 242, 232, 233, 234), (240, 236, 239, 241), (241, 239, 235), (237, 232, 242, 238), (238, 242, 231), (247, 248, 246), (246, 249, 250, 251, 252, 245), (244, 253, 254, 243), (243, 257, 258, 255, 247, 246, 245, 256, 244), (244, 256, 245), (196, 271, 270, 269, 268, 267, 266, 265, 264, 263, 262, 261, 260, 3, 2, 294, 276, 283, 282, 281, 280, 279, 278, 277, 286, 289, 290), (261, 262, 263, 264, 265, 266, 267, 268, 269, 270, 271, 272, 273, 274, 259, 260), (275, 293, 284, 285, 292, 289, 286, 277, 278, 279, 280, 281, 282, 283, 276), (276, 287, 288, 291, 275), (291, 290, 275), (290, 289, 292, 293, 275), (293, 292, 285, 284), (294, 301, 300, 298, 297, 299), (299, 297, 214, 215, 212, 149, 201, 200, 199, 198, 197, 196, 290, 291, 288, 287, 276, 294), (295, 302, 297, 298, 303, 296), (296, 303, 298, 2), (296, 307, 306, 305, 304, 295), (308, 310, 311, 312, 313, 309, 320, 322, 319), (309, 314, 315, 316, 317, 318, 308, 319, 321, 320), (320, 321, 319), (319, 322, 320)])
me_cube_004.polygons.foreach_set('material_index', [0, 0, 0, 0, 0, 0, 0, 0, 0, 0, 0, 0, 0, 0, 0, 0, 0, 0, 0, 0, 0, 0, 0, 0, 0, 0, 0, 0, 0, 0, 0, 0, 0, 0, 0, 0, 0, 0, 0, 0, 0, 0, 0, 0, 0, 0, 0, 0, 0, 0, 0, 0, 0, 0, 0, 0, 0, 0, 0, 0, 0, 0, 0, 0, 0, 0, 0, 0, 0, 0, 0, 0, 0, 0, 0, 0, 0, 0, 0, 0, 0, 0, 0, 0, 0, 0, 0, 0, 0, 0, 0, 0, 0, 0, 0, 0, 0, 0, 1, 0, 1, 0, 1, 0, 1, 0, 1, 0, 1, 1, 0, 0, 1, 1, 0, 0, 1, 1, 1, 1, 1, 0, 0, 1, 0, 1, 0, 1, 1, 1, 1, 1, 0, 1, 1, 1, 1, 0, 1, 0, 1, 1, 1, 1, 0, 0, 1, 1, 1, 1, 1, 0, 1, 0, 1, 0, 1, 1, 1, 0, 0])
_uv = me_cube_004.uv_layers.new(name='UVMap')
_uv.uv.foreach_set('vector', [0.6083, 0.0, 0.6083, 0.25, 0.625, 0.25, 0.625, 0.0, 0.6083, 0.25, 0.6083, 0.5, 0.625, 0.5, 0.625, 0.25, 0.6083, 0.5, 0.6083, 0.75, 0.625, 0.75, 0.625, 0.5, 0.6083, 0.75, 0.6083, 1.0, 0.625, 1.0, 0.625, 0.75, 0.625, 0.5, 0.751, 0.6187, 0.7741, 0.6188, 0.7751, 0.6229, 0.7725, 0.6232, 0.7695, 0.6302, 0.7734, 0.6346, 0.7901, 0.6482, 0.818, 0.6518, 0.8186, 0.6549, 0.815, 0.6545, 0.8186, 0.6563, 0.8193, 0.6621, 0.8137, 0.66, 0.8112, 0.6549, 0.8074, 0.6544, 0.81, 0.6604, 0.8135, 0.6638, 0.8189, 0.6661, 0.8191, 0.6722, 0.8367, 0.6494, 0.8384, 0.646, 0.8517, 0.6422, 0.8529, 0.6306, 0.8325, 0.6238, 0.8079, 0.6167, 0.8025, 0.6247, 0.8, 0.6245, 0.8041, 0.619, 0.7884, 0.618, 0.7877, 0.6151, 0.7725, 0.6043, 0.7731, 0.6079, 0.7659, 0.6042, 0.7632, 0.5977, 0.7606, 0.5959, 0.7571, 0.6077, 0.7523, 0.6102, 0.7524, 0.6062, 0.7552, 0.6046, 0.7576, 0.5938, 0.7518, 0.5929, 0.7516, 0.5896, 0.575, 0.75, 0.575, 1.0, 0.5917, 1.0, 0.5917, 0.75, 0.5917, 0.75, 0.5917, 1.0, 0.6083, 1.0, 0.6083, 0.75, 0.0, 0.0, 0.0, 0.0, 0.0, 0.0, 0.0, 0.0, 0.575, 0.5, 0.575, 0.75, 0.5917, 0.75, 0.5917, 0.5, 0.5917, 0.5, 0.5917, 0.75, 0.6083, 0.75, 0.6083, 0.5, 0.575, 0.25, 0.575, 0.5, 0.5917, 0.5, 0.5917, 0.25, 0.5917, 0.25, 0.5917, 0.5, 0.6083, 0.5, 0.6083, 0.25, 0.575, 0.0, 0.575, 0.25, 0.5917, 0.25, 0.5917, 0.0, 0.5917, 0.0, 0.5917, 0.25, 0.6083, 0.25, 0.6083, 0.0, 0.6083, 0.0, 0.6083, 0.25, 0.625, 0.25, 0.625, 0.0, 0.6083, 0.25, 0.6083, 0.5, 0.625, 0.5, 0.625, 0.25, 0.6083, 0.5, 0.6083, 0.75, 0.625, 0.75, 0.625, 0.5, 0.6083, 0.75, 0.6083, 1.0, 0.625, 1.0, 0.625, 0.75, 0.625, 0.5, 0.625, 0.75, 0.875, 0.75, 0.875, 0.5, 0.575, 0.75, 0.575, 1.0, 0.5917, 1.0, 0.5917, 0.75, 0.5917, 0.75, 0.5917, 1.0, 0.6083, 1.0, 0.6083, 0.75, 0.0, 0.0, 0.0, 0.0, 0.0, 0.0, 0.0, 0.0, 0.575, 0.5, 0.575, 0.75, 0.5917, 0.75, 0.5917, 0.5, 0.5917, 0.5, 0.5917, 0.75, 0.6083, 0.75, 0.6083, 0.5, 0.575, 0.25, 0.575, 0.5, 0.5917, 0.5, 0.5917, 0.25, 0.5917, 0.25, 0.5917, 0.5, 0.6083, 0.5, 0.6083, 0.25, 0.575, 0.0, 0.575, 0.25, 0.5917, 0.25, 0.5917, 0.0, 0.5917, 0.0, 0.5917, 0.25, 0.6083, 0.25, 0.6083, 0.0, 0.6083, 0.0, 0.6083, 0.25, 0.625, 0.25, 0.625, 0.0, 0.6083, 0.25, 0.6083, 0.5, 0.625, 0.5, 0.625, 0.25, 0.6083, 0.5, 0.6083, 0.75, 0.625, 0.75, 0.625, 0.5, 0.6083, 0.75, 0.6083, 1.0, 0.625, 1.0, 0.625, 0.75, 0.625, 0.5, 0.625, 0.75, 0.875, 0.75, 0.875, 0.5, 0.575, 0.75, 0.575, 1.0, 0.5917, 1.0, 0.5917, 0.75, 0.5917, 0.75, 0.5917, 1.0, 0.6083, 1.0, 0.6083, 0.75, 0.0, 0.0, 0.0, 0.0, 0.0, 0.0, 0.0, 0.0, 0.575, 0.5, 0.575, 0.75, 0.5917, 0.75, 0.5917, 0.5, 0.5917, 0.5, 0.5917, 0.75, 0.6083, 0.75, 0.6083, 0.5, 0.575, 0.25, 0.575, 0.5, 0.5917, 0.5, 0.5917, 0.25, 0.5917, 0.25, 0.5917, 0.5, 0.6083, 0.5, 0.6083, 0.25, 0.575, 0.0, 0.575, 0.25, 0.5917, 0.25, 0.5917, 0.0, 0.5917, 0.0, 0.5917, 0.25, 0.6083, 0.25, 0.6083, 0.0, 0.6083, 0.0, 0.6083, 0.25, 0.625, 0.25, 0.625, 0.0, 0.6083, 0.25, 0.6083, 0.5, 0.625, 0.5, 0.625, 0.25, 0.6083, 0.5, 0.6083, 0.75, 0.625, 0.75, 0.625, 0.5, 0.6083, 0.75, 0.6083, 1.0, 0.625, 1.0, 0.625, 0.75, 0.625, 0.5, 0.625, 0.75, 0.875, 0.75, 0.875, 0.5, 0.575, 0.75, 0.575, 1.0, 0.5917, 1.0, 0.5917, 0.75, 0.5917, 0.75, 0.5917, 1.0, 0.6083, 1.0, 0.6083, 0.75, 0.0, 0.0, 0.0, 0.0, 0.0, 0.0, 0.0, 0.0, 0.575, 0.5, 0.575, 0.75, 0.5917, 0.75, 0.5917, 0.5, 0.5917, 0.5, 0.5917, 0.75, 0.6083, 0.75, 0.6083, 0.5, 0.575, 0.25, 0.575, 0.5, 0.5917, 0.5, 0.5917, 0.25, 0.5917, 0.25, 0.5917, 0.5, 0.6083, 0.5, 0.6083, 0.25, 0.575, 0.0, 0.575, 0.25, 0.5917, 0.25, 0.5917, 0.0, 0.5917, 0.0, 0.5917, 0.25, 0.6083, 0.25, 0.6083, 0.0, 0.6083, 0.0, 0.6083, 0.25, 0.625, 0.25, 0.625, 0.0, 0.6083, 0.25, 0.6083, 0.5, 0.625, 0.5, 0.625, 0.25, 0.6083, 0.5, 0.6083, 0.75, 0.625, 0.75, 0.625, 0.5, 0.6083, 0.75, 0.6083, 1.0, 0.625, 1.0, 0.625, 0.75, 0.625, 0.5, 0.625, 0.75, 0.875, 0.75, 0.875, 0.5, 0.575, 0.75, 0.575, 1.0, 0.5917, 1.0, 0.5917, 0.75, 0.5917, 0.75, 0.5917, 1.0, 0.6083, 1.0, 0.6083, 0.75, 0.0, 0.0, 0.0, 0.0, 0.0, 0.0, 0.0, 0.0, 0.575, 0.5, 0.575, 0.75, 0.5917, 0.75, 0.5917, 0.5, 0.5917, 0.5, 0.5917, 0.75, 0.6083, 0.75, 0.6083, 0.5, 0.575, 0.25, 0.575, 0.5, 0.5917, 0.5, 0.5917, 0.25, 0.5917, 0.25, 0.5917, 0.5, 0.6083, 0.5, 0.6083, 0.25, 0.575, 0.0, 0.575, 0.25, 0.5917, 0.25, 0.5917, 0.0, 0.5917, 0.0, 0.5917, 0.25, 0.6083, 0.25, 0.6083, 0.0, 0.6083, 0.0, 0.6083, 0.25, 0.625, 0.25, 0.625, 0.0, 0.6083, 0.25, 0.6083, 0.5, 0.625, 0.5, 0.625, 0.25, 0.6083, 0.5, 0.6083, 0.75, 0.625, 0.75, 0.625, 0.5, 0.6083, 0.75, 0.6083, 1.0, 0.625, 1.0, 0.625, 0.75, 0.625, 0.5, 0.625, 0.75, 0.875, 0.75, 0.875, 0.5, 0.575, 0.75, 0.575, 1.0, 0.5917, 1.0, 0.5917, 0.75, 0.5917, 0.75, 0.5917, 1.0, 0.6083, 1.0, 0.6083, 0.75, 0.0, 0.0, 0.0, 0.0, 0.0, 0.0, 0.0, 0.0, 0.575, 0.5, 0.575, 0.75, 0.5917, 0.75, 0.5917, 0.5, 0.5917, 0.5, 0.5917, 0.75, 0.6083, 0.75, 0.6083, 0.5, 0.575, 0.25, 0.575, 0.5, 0.5917, 0.5, 0.5917, 0.25, 0.5917, 0.25, 0.5917, 0.5, 0.6083, 0.5, 0.6083, 0.25, 0.575, 0.0, 0.575, 0.25, 0.5917, 0.25, 0.5917, 0.0, 0.5917, 0.0, 0.5917, 0.25, 0.6083, 0.25, 0.6083, 0.0, 0.6083, 0.0, 0.6083, 0.25, 0.625, 0.25, 0.625, 0.0, 0.6083, 0.25, 0.6083, 0.5, 0.625, 0.5, 0.625, 0.25, 0.6083, 0.5, 0.6083, 0.75, 0.625, 0.75, 0.625, 0.5, 0.6083, 0.75, 0.6083, 1.0, 0.625, 1.0, 0.625, 0.75, 0.625, 0.5, 0.625, 0.75, 0.875, 0.75, 0.875, 0.5, 0.575, 0.75, 0.575, 1.0, 0.5917, 1.0, 0.5917, 0.75, 0.5917, 0.75, 0.5917, 1.0, 0.6083, 1.0, 0.6083, 0.75, 0.0, 0.0, 0.0, 0.0, 0.0, 0.0, 0.0, 0.0, 0.575, 0.5, 0.575, 0.75, 0.5917, 0.75, 0.5917, 0.5, 0.5917, 0.5, 0.5917, 0.75, 0.6083, 0.75, 0.6083, 0.5, 0.575, 0.25, 0.575, 0.5, 0.5917, 0.5, 0.5917, 0.25, 0.5917, 0.25, 0.5917, 0.5, 0.6083, 0.5, 0.6083, 0.25, 0.575, 0.0, 0.575, 0.25, 0.5917, 0.25, 0.5917, 0.0, 0.5917, 0.0, 0.5917, 0.25, 0.6083, 0.25, 0.6083, 0.0, 0.8353, 0.5478, 0.8548, 0.5478, 0.8486, 0.5589, 0.8525, 0.56, 0.8608, 0.5458, 0.8604, 0.5418, 0.8523, 0.5286, 0.8492, 0.5313, 0.8551, 0.5428, 0.8354, 0.5422, 0.8354, 0.5422, 0.8551, 0.5428, 0.8492, 0.5313, 0.8523, 0.5286, 0.8604, 0.5418, 0.8608, 0.5458, 0.875, 0.5, 0.625, 0.5, 0.8353, 0.5478, 0.8323, 0.5719, 0.8462, 0.5764, 0.8482, 0.5763, 0.8557, 0.5759, 0.8591, 0.5727, 0.8323, 0.5719, 0.8591, 0.5727, 0.875, 0.5, 0.8608, 0.5458, 0.8525, 0.56, 0.8486, 0.5589, 0.8548, 0.5478, 0.8353, 0.5478, 0.625, 0.5, 0.8021, 0.5614, 0.7989, 0.5514, 0.811, 0.548, 0.8115, 0.5513, 0.8017, 0.5535, 0.8055, 0.5626, 0.8591, 0.5727, 0.8557, 0.5759, 0.8529, 0.5819, 0.8482, 0.5763, 0.8462, 0.5764, 0.8466, 0.5844, 0.8559, 0.5866, 0.8529, 0.5819, 0.8557, 0.5759, 0.8482, 0.5763, 0.832, 0.5951, 0.8334, 0.5982, 0.8477, 0.5988, 0.8448, 0.6068, 0.8516, 0.6142, 0.8528, 0.6104, 0.8483, 0.6059, 0.8506, 0.5999, 0.8561, 0.5989, 0.8518, 0.6049, 0.8575, 0.6101, 0.8562, 0.6133, 0.8613, 0.6121, 0.8565, 0.6046, 0.8598, 0.5949, 0.8577, 0.5948, 0.8577, 0.5948, 0.8598, 0.5949, 0.8565, 0.6046, 0.8613, 0.6121, 0.875, 0.5, 0.8591, 0.5727, 0.8559, 0.5866, 0.8466, 0.5844, 0.8462, 0.5764, 0.8323, 0.5719, 0.811, 0.5738, 0.8041, 0.5823, 0.832, 0.5951, 0.8325, 0.6238, 0.8529, 0.6306, 0.8517, 0.6422, 0.8384, 0.646, 0.8367, 0.6494, 0.8552, 0.6459, 0.8571, 0.6262, 0.8326, 0.6201, 0.8326, 0.6201, 0.8571, 0.6262, 0.875, 0.75, 0.875, 0.5, 0.8613, 0.6121, 0.8562, 0.6133, 0.8575, 0.6101, 0.8518, 0.6049, 0.8561, 0.5989, 0.8506, 0.5999, 0.8483, 0.6059, 0.8528, 0.6104, 0.8516, 0.6142, 0.8448, 0.6068, 0.8477, 0.5988, 0.8334, 0.5982, 0.832, 0.5951, 0.8116, 0.5884, 0.8074, 0.5972, 0.802, 0.5973, 0.8066, 0.5912, 0.8036, 0.5916, 0.8001, 0.5965, 0.7965, 0.5962, 0.8018, 0.5903, 0.7903, 0.5888, 0.625, 0.5, 0.7986, 0.6035, 0.8095, 0.6048, 0.8068, 0.6084, 0.8325, 0.6238, 0.8021, 0.5614, 0.7929, 0.5606, 0.7921, 0.5638, 0.8055, 0.5626, 0.8055, 0.5626, 0.8017, 0.5535, 0.8115, 0.5513, 0.811, 0.548, 0.7989, 0.5514, 0.8021, 0.5614, 0.8041, 0.5823, 0.8034, 0.5745, 0.7926, 0.5728, 0.7923, 0.5705, 0.625, 0.5, 0.625, 0.5, 0.7923, 0.5705, 0.811, 0.5738, 0.8323, 0.5719, 0.8055, 0.5626, 0.7921, 0.5638, 0.7929, 0.5606, 0.8021, 0.5614, 0.7923, 0.5705, 0.7926, 0.5728, 0.8034, 0.5745, 0.8049, 0.5746, 0.8076, 0.5753, 0.811, 0.5738, 0.811, 0.5738, 0.8076, 0.5753, 0.8055, 0.5782, 0.8049, 0.5746, 0.8034, 0.5745, 0.8041, 0.5823, 0.8055, 0.5782, 0.8076, 0.5753, 0.8049, 0.5746, 0.625, 0.5, 0.7903, 0.5888, 0.7911, 0.5864, 0.8094, 0.5883, 0.8116, 0.5884, 0.832, 0.5951, 0.8041, 0.5823, 0.8094, 0.5883, 0.7911, 0.5864, 0.7903, 0.5888, 0.8018, 0.5903, 0.7965, 0.5962, 0.8001, 0.5965, 0.8036, 0.5916, 0.8066, 0.5912, 0.802, 0.5973, 0.8074, 0.5972, 0.8116, 0.5884, 0.7986, 0.6035, 0.7896, 0.6024, 0.7892, 0.6059, 0.8051, 0.6074, 0.8051, 0.6074, 0.8006, 0.6128, 0.8029, 0.6136, 0.8068, 0.6084, 0.8068, 0.6084, 0.8095, 0.6048, 0.7986, 0.6035, 0.8051, 0.6074, 0.7877, 0.6151, 0.7884, 0.618, 0.8041, 0.619, 0.8, 0.6245, 0.8025, 0.6247, 0.8079, 0.6167, 0.7877, 0.6151, 0.8079, 0.6167, 0.8325, 0.6238, 0.8068, 0.6084, 0.8029, 0.6136, 0.8006, 0.6128, 0.8051, 0.6074, 0.7892, 0.6059, 0.7896, 0.6024, 0.7986, 0.6035, 0.625, 0.5, 0.7516, 0.5896, 0.7729, 0.5913, 0.7732, 0.5947, 0.7642, 0.5939, 0.7725, 0.6043, 0.8367, 0.6494, 0.8184, 0.6794, 0.8181, 0.6819, 0.7934, 0.6803, 0.7695, 0.6902, 0.7646, 0.7006, 0.7666, 0.706, 0.793, 0.6978, 0.7925, 0.6924, 0.8079, 0.6937, 0.8114, 0.6889, 0.8132, 0.6902, 0.8106, 0.6939, 0.8183, 0.6945, 0.875, 0.75, 0.8571, 0.6262, 0.8552, 0.6459, 0.7913, 0.653, 0.8032, 0.6542, 0.8058, 0.6601, 0.811, 0.6672, 0.8191, 0.6722, 0.8189, 0.6661, 0.8135, 0.6638, 0.81, 0.6604, 0.8074, 0.6544, 0.8112, 0.6549, 0.8137, 0.66, 0.8193, 0.6621, 0.8186, 0.6563, 0.815, 0.6545, 0.8186, 0.6549, 0.818, 0.6518, 0.7901, 0.6482, 0.625, 0.75, 0.7653, 0.6919, 0.7671, 0.6873, 0.7483, 0.6793, 0.7484, 0.6739, 0.7937, 0.6752, 0.7934, 0.6803, 0.8181, 0.6819, 0.8184, 0.6794, 0.875, 0.75, 0.8183, 0.6945, 0.8184, 0.698, 0.8166, 0.7212, 0.7931, 0.722, 0.7735, 0.7253, 0.774, 0.7282, 0.7693, 0.7336, 0.7635, 0.7278, 0.7503, 0.7347, 0.7499, 0.732, 0.7571, 0.728, 0.625, 0.75, 0.8184, 0.698, 0.8183, 0.6945, 0.8106, 0.6939, 0.8077, 0.6979, 0.8049, 0.6979, 0.8011, 0.703, 0.8023, 0.7054, 0.8077, 0.6979, 0.8106, 0.6939, 0.8132, 0.6902, 0.8114, 0.6889, 0.8079, 0.6937, 0.8077, 0.6979, 0.8106, 0.6939, 0.8079, 0.6937, 0.8049, 0.6979, 0.8049, 0.6979, 0.8079, 0.6937, 0.7925, 0.6924, 0.793, 0.6978, 0.625, 0.75, 0.7571, 0.728, 0.7613, 0.7257, 0.7496, 0.7255, 0.7496, 0.7236, 0.7734, 0.724, 0.7735, 0.7253, 0.7931, 0.722, 0.793, 0.7201, 0.8024, 0.7148, 0.7936, 0.7103, 0.7934, 0.7079, 0.8168, 0.7073, 0.8166, 0.709, 0.8054, 0.7147, 0.8166, 0.7212, 0.8184, 0.698, 0.8077, 0.6979, 0.8023, 0.7054, 0.8011, 0.703, 0.8049, 0.6979, 0.793, 0.6978, 0.7666, 0.706, 0.7728, 0.7131, 0.7494, 0.7167, 0.7492, 0.7134, 0.7668, 0.7108, 0.764, 0.7068, 0.796, 0.7092, 0.8137, 0.709, 0.8166, 0.709, 0.8168, 0.7073, 0.7934, 0.7079, 0.7936, 0.7103, 0.8024, 0.7148, 0.8041, 0.7139, 0.8041, 0.7139, 0.8024, 0.7148, 0.8038, 0.7155, 0.8054, 0.7147, 0.8054, 0.7147, 0.8038, 0.7155, 0.8129, 0.7201, 0.7956, 0.7201, 0.793, 0.7201, 0.7931, 0.722, 0.8166, 0.7212, 0.8054, 0.7147, 0.8166, 0.709, 0.8137, 0.709, 0.8041, 0.7139, 0.8041, 0.7139, 0.8137, 0.709, 0.796, 0.7092, 0.8024, 0.7148, 0.793, 0.7201, 0.7956, 0.7201, 0.8038, 0.7155, 0.8038, 0.7155, 0.7956, 0.7201, 0.8129, 0.7201, 0.7516, 0.5896, 0.7518, 0.5929, 0.7576, 0.5938, 0.7576, 0.5938, 0.7552, 0.6046, 0.7524, 0.6062, 0.7523, 0.6102, 0.7571, 0.6077, 0.7606, 0.5959, 0.7632, 0.5977, 0.7659, 0.6042, 0.7731, 0.6079, 0.7725, 0.6043, 0.7725, 0.6043, 0.7642, 0.5939, 0.7732, 0.5947, 0.7729, 0.5913, 0.7516, 0.5896, 0.7576, 0.5938, 0.7606, 0.5959, 0.7614, 0.5939, 0.7632, 0.5977, 0.7632, 0.5977, 0.7614, 0.5939, 0.7606, 0.5959, 0.7901, 0.6482, 0.7734, 0.6346, 0.7709, 0.6374, 0.7654, 0.6302, 0.7692, 0.6227, 0.7665, 0.623, 0.7624, 0.6313, 0.7664, 0.6359, 0.7654, 0.6396, 0.7585, 0.6314, 0.7631, 0.6222, 0.751, 0.6232, 0.751, 0.6187, 0.625, 0.5, 0.625, 0.75, 0.7484, 0.6739, 0.759, 0.6673, 0.7475, 0.667, 0.7475, 0.6642, 0.7568, 0.6645, 0.7628, 0.6516, 0.7483, 0.6496, 0.7484, 0.6467, 0.7719, 0.6483, 0.7717, 0.6528, 0.7696, 0.6527, 0.7654, 0.6634, 0.751, 0.6232, 0.7631, 0.6222, 0.7585, 0.6314, 0.7654, 0.6396, 0.7664, 0.6359, 0.7624, 0.6313, 0.7665, 0.623, 0.7692, 0.6227, 0.7654, 0.6302, 0.7709, 0.6374, 0.7734, 0.6346, 0.7695, 0.6302, 0.7725, 0.6232, 0.7751, 0.6229, 0.7741, 0.6188, 0.751, 0.6187, 0.7636, 0.6645, 0.7624, 0.6645, 0.7597, 0.6643, 0.7649, 0.6525, 0.7679, 0.6527, 0.7696, 0.6527, 0.7717, 0.6528, 0.7719, 0.6483, 0.7484, 0.6467, 0.7483, 0.6496, 0.7628, 0.6516, 0.7568, 0.6645, 0.7475, 0.6642, 0.7475, 0.667, 0.759, 0.6673, 0.759, 0.6673, 0.7725, 0.6703, 0.7719, 0.6666, 0.765, 0.6649, 0.7636, 0.6645, 0.765, 0.6649, 0.7654, 0.6634, 0.7636, 0.6645, 0.7654, 0.6634, 0.7696, 0.6527, 0.7679, 0.6527, 0.7624, 0.6645, 0.7636, 0.6645, 0.7624, 0.6645, 0.7679, 0.6527, 0.7649, 0.6525, 0.7597, 0.6643, 0.7484, 0.6739, 0.7483, 0.6793, 0.7671, 0.6873, 0.7653, 0.6919, 0.7695, 0.6902, 0.7711, 0.6866, 0.7711, 0.6866, 0.7695, 0.6902, 0.7934, 0.6803, 0.7937, 0.6752, 0.8184, 0.6794, 0.8367, 0.6494, 0.8191, 0.6722, 0.811, 0.6672, 0.8058, 0.6601, 0.8032, 0.6542, 0.7913, 0.653, 0.7901, 0.6482, 0.7654, 0.6634, 0.765, 0.6649, 0.7719, 0.6666, 0.7725, 0.6703, 0.759, 0.6673, 0.7484, 0.6739, 0.7666, 0.706, 0.7646, 0.7006, 0.7695, 0.6902, 0.7653, 0.6919, 0.7619, 0.7, 0.764, 0.7068, 0.764, 0.7068, 0.7619, 0.7, 0.7653, 0.6919, 0.625, 0.75, 0.764, 0.7068, 0.7668, 0.7108, 0.7492, 0.7134, 0.7494, 0.7167, 0.7728, 0.7131, 0.7666, 0.706, 0.7735, 0.7253, 0.7734, 0.724, 0.7496, 0.7236, 0.7496, 0.7255, 0.7613, 0.7257, 0.7571, 0.728, 0.7673, 0.7263, 0.7669, 0.7253, 0.771, 0.7257, 0.7571, 0.728, 0.7499, 0.732, 0.7503, 0.7347, 0.7635, 0.7278, 0.7693, 0.7336, 0.774, 0.7282, 0.7735, 0.7253, 0.771, 0.7257, 0.7685, 0.7291, 0.7673, 0.7263, 0.7673, 0.7263, 0.7685, 0.7291, 0.771, 0.7257, 0.771, 0.7257, 0.7669, 0.7253, 0.7673, 0.7263])
me_cube_004.materials.append(mat_pages)
me_cube_004.materials.append(mat_material_001)
me_cube_004.update()
me_cube_005 = bpy.data.meshes.new('Cube.005')
me_cube_005.from_pydata([(-1.0, -1.0, 0.7693), (-1.0, 1.0, 0.7693), (1.0, -1.0, 0.7693), (1.0, 1.0, 0.7693), (-1.0, -1.0, 0.8104), (-1.0, -1.0, 0.794), (-1.0, -1.0, 0.7816), (-1.0, 1.0, 0.7816), (-1.0, 1.0, 0.794), (-1.0, 1.0, 0.8104), (1.0, 1.0, 0.7816), (1.0, 1.0, 0.794), (1.0, 1.0, 0.8104), (1.0, -1.0, 0.7816), (1.0, -1.0, 0.794), (1.0, -1.0, 0.8104), (-1.0, -1.0, 0.831), (-1.0, 1.0, 0.831), (1.0, -1.0, 0.831), (1.0, 1.0, 0.831), (-1.0, -1.0, 0.8722), (-1.0, -1.0, 0.8557), (-1.0, -1.0, 0.8434), (-1.0, 1.0, 0.8434), (-1.0, 1.0, 0.8557), (-1.0, 1.0, 0.8722), (1.0, 1.0, 0.8434), (1.0, 1.0, 0.8557), (1.0, 1.0, 0.8722), (1.0, -1.0, 0.8434), (1.0, -1.0, 0.8557), (1.0, -1.0, 0.8722), (-1.0, -1.0, 0.8927), (-1.0, 1.0, 0.8927), (1.0, -1.0, 0.8927), (1.0, 1.0, 0.8927), (-1.0, -1.0, 0.9339), (-1.0, -1.0, 0.9174), (-1.0, -1.0, 0.9051), (-1.0, 1.0, 0.9051), (-1.0, 1.0, 0.9174), (-1.0, 1.0, 0.9339), (1.0, 1.0, 0.9051), (1.0, 1.0, 0.9174), (1.0, 1.0, 0.9339), (1.0, -1.0, 0.9051), (1.0, -1.0, 0.9174), (1.0, -1.0, 0.9339), (-1.0, -1.0, 0.9544), (-1.0, 1.0, 0.9544), (1.0, -1.0, 0.9544), (1.0, 1.0, 0.9544), (-1.0, -1.0, 0.9956), (-1.0, -1.0, 0.9791), (-1.0, -1.0, 0.9668), (-1.0, 1.0, 0.9668), (-1.0, 1.0, 0.9791), (-1.0, 1.0, 0.9956), (1.0, 1.0, 0.9668), (1.0, 1.0, 0.9791), (1.0, 1.0, 0.9956), (1.0, -1.0, 0.9668), (1.0, -1.0, 0.9791), (1.0, -1.0, 0.9956), (-1.0, -1.0, 1.016), (-1.0, 1.0, 1.016), (1.0, -1.0, 1.016), (1.0, 1.0, 1.016), (-1.0, -1.0, 1.057), (-1.0, -1.0, 1.041), (-1.0, -1.0, 1.028), (-1.0, 1.0, 1.028), (-1.0, 1.0, 1.041), (-1.0, 1.0, 1.057), (1.0, 1.0, 1.028), (1.0, 1.0, 1.041), (1.0, 1.0, 1.057), (1.0, -1.0, 1.028), (1.0, -1.0, 1.041), (1.0, -1.0, 1.057), (-1.0, -1.0, 1.078), (-1.0, 1.0, 1.078), (1.0, -1.0, 1.078), (1.0, 1.0, 1.078), (-1.0, -1.0, 1.119), (-1.0, -1.0, 1.103), (-1.0, -1.0, 1.09), (-1.0, 1.0, 1.09), (-1.0, 1.0, 1.103), (-1.0, 1.0, 1.119), (1.0, 1.0, 1.09), (1.0, 1.0, 1.103), (1.0, 1.0, 1.119), (1.0, -1.0, 1.09), (1.0, -1.0, 1.103), (1.0, -1.0, 1.119), (-1.0, -1.0, 1.14), (-1.0, 1.0, 1.14), (1.0, -1.0, 1.14), (1.0, 1.0, 1.14), (-1.0, -1.0, 1.181), (-1.0, -1.0, 1.164), (-1.0, -1.0, 1.152), (-1.0, 1.0, 1.152), (-1.0, 1.0, 1.164), (-1.0, 1.0, 1.181), (1.0, 1.0, 1.152), (1.0, 1.0, 1.164), (1.0, 1.0, 1.181), (1.0, -1.0, 1.152), (1.0, -1.0, 1.164), (1.0, -1.0, 1.181)], [], [(6, 7, 1, 0), (7, 10, 3, 1), (10, 13, 2, 3), (13, 6, 0, 2), (3, 2, 0, 1), (15, 4, 5, 14), (14, 5, 6, 13), (9, 4, 15, 12), (12, 15, 14, 11), (11, 14, 13, 10), (9, 12, 11, 8), (8, 11, 10, 7), (4, 9, 8, 5), (5, 8, 7, 6), (22, 23, 17, 16), (23, 26, 19, 17), (26, 29, 18, 19), (29, 22, 16, 18), (19, 18, 16, 17), (31, 20, 21, 30), (30, 21, 22, 29), (25, 20, 31, 28), (28, 31, 30, 27), (27, 30, 29, 26), (25, 28, 27, 24), (24, 27, 26, 23), (20, 25, 24, 21), (21, 24, 23, 22), (38, 39, 33, 32), (39, 42, 35, 33), (42, 45, 34, 35), (45, 38, 32, 34), (35, 34, 32, 33), (47, 36, 37, 46), (46, 37, 38, 45), (41, 36, 47, 44), (44, 47, 46, 43), (43, 46, 45, 42), (41, 44, 43, 40), (40, 43, 42, 39), (36, 41, 40, 37), (37, 40, 39, 38), (54, 55, 49, 48), (55, 58, 51, 49), (58, 61, 50, 51), (61, 54, 48, 50), (51, 50, 48, 49), (63, 52, 53, 62), (62, 53, 54, 61), (57, 52, 63, 60), (60, 63, 62, 59), (59, 62, 61, 58), (57, 60, 59, 56), (56, 59, 58, 55), (52, 57, 56, 53), (53, 56, 55, 54), (70, 71, 65, 64), (71, 74, 67, 65), (74, 77, 66, 67), (77, 70, 64, 66), (67, 66, 64, 65), (79, 68, 69, 78), (78, 69, 70, 77), (73, 68, 79, 76), (76, 79, 78, 75), (75, 78, 77, 74), (73, 76, 75, 72), (72, 75, 74, 71), (68, 73, 72, 69), (69, 72, 71, 70), (86, 87, 81, 80), (87, 90, 83, 81), (90, 93, 82, 83), (93, 86, 80, 82), (83, 82, 80, 81), (95, 84, 85, 94), (94, 85, 86, 93), (89, 84, 95, 92), (92, 95, 94, 91), (91, 94, 93, 90), (89, 92, 91, 88), (88, 91, 90, 87), (84, 89, 88, 85), (85, 88, 87, 86), (102, 103, 97, 96), (103, 106, 99, 97), (106, 109, 98, 99), (109, 102, 96, 98), (99, 98, 96, 97), (111, 100, 101, 110), (110, 101, 102, 109), (105, 100, 111, 108), (108, 111, 110, 107), (107, 110, 109, 106), (105, 108, 107, 104), (104, 107, 106, 103), (100, 105, 104, 101), (101, 104, 103, 102)])
_uv = me_cube_005.uv_layers.new(name='UVMap')
_uv.uv.foreach_set('vector', [0.6083, 0.0, 0.6083, 0.25, 0.625, 0.25, 0.625, 0.0, 0.6083, 0.25, 0.6083, 0.5, 0.625, 0.5, 0.625, 0.25, 0.6083, 0.5, 0.6083, 0.75, 0.625, 0.75, 0.625, 0.5, 0.6083, 0.75, 0.6083, 1.0, 0.625, 1.0, 0.625, 0.75, 0.625, 0.5, 0.625, 0.75, 0.875, 0.75, 0.875, 0.5, 0.575, 0.75, 0.575, 1.0, 0.5917, 1.0, 0.5917, 0.75, 0.5917, 0.75, 0.5917, 1.0, 0.6083, 1.0, 0.6083, 0.75, 0.0, 0.0, 0.0, 0.0, 0.0, 0.0, 0.0, 0.0, 0.575, 0.5, 0.575, 0.75, 0.5917, 0.75, 0.5917, 0.5, 0.5917, 0.5, 0.5917, 0.75, 0.6083, 0.75, 0.6083, 0.5, 0.575, 0.25, 0.575, 0.5, 0.5917, 0.5, 0.5917, 0.25, 0.5917, 0.25, 0.5917, 0.5, 0.6083, 0.5, 0.6083, 0.25, 0.575, 0.0, 0.575, 0.25, 0.5917, 0.25, 0.5917, 0.0, 0.5917, 0.0, 0.5917, 0.25, 0.6083, 0.25, 0.6083, 0.0, 0.6083, 0.0, 0.6083, 0.25, 0.625, 0.25, 0.625, 0.0, 0.6083, 0.25, 0.6083, 0.5, 0.625, 0.5, 0.625, 0.25, 0.6083, 0.5, 0.6083, 0.75, 0.625, 0.75, 0.625, 0.5, 0.6083, 0.75, 0.6083, 1.0, 0.625, 1.0, 0.625, 0.75, 0.625, 0.5, 0.625, 0.75, 0.875, 0.75, 0.875, 0.5, 0.575, 0.75, 0.575, 1.0, 0.5917, 1.0, 0.5917, 0.75, 0.5917, 0.75, 0.5917, 1.0, 0.6083, 1.0, 0.6083, 0.75, 0.0, 0.0, 0.0, 0.0, 0.0, 0.0, 0.0, 0.0, 0.575, 0.5, 0.575, 0.75, 0.5917, 0.75, 0.5917, 0.5, 0.5917, 0.5, 0.5917, 0.75, 0.6083, 0.75, 0.6083, 0.5, 0.575, 0.25, 0.575, 0.5, 0.5917, 0.5, 0.5917, 0.25, 0.5917, 0.25, 0.5917, 0.5, 0.6083, 0.5, 0.6083, 0.25, 0.575, 0.0, 0.575, 0.25, 0.5917, 0.25, 0.5917, 0.0, 0.5917, 0.0, 0.5917, 0.25, 0.6083, 0.25, 0.6083, 0.0, 0.6083, 0.0, 0.6083, 0.25, 0.625, 0.25, 0.625, 0.0, 0.6083, 0.25, 0.6083, 0.5, 0.625, 0.5, 0.625, 0.25, 0.6083, 0.5, 0.6083, 0.75, 0.625, 0.75, 0.625, 0.5, 0.6083, 0.75, 0.6083, 1.0, 0.625, 1.0, 0.625, 0.75, 0.625, 0.5, 0.625, 0.75, 0.875, 0.75, 0.875, 0.5, 0.575, 0.75, 0.575, 1.0, 0.5917, 1.0, 0.5917, 0.75, 0.5917, 0.75, 0.5917, 1.0, 0.6083, 1.0, 0.6083, 0.75, 0.0, 0.0, 0.0, 0.0, 0.0, 0.0, 0.0, 0.0, 0.575, 0.5, 0.575, 0.75, 0.5917, 0.75, 0.5917, 0.5, 0.5917, 0.5, 0.5917, 0.75, 0.6083, 0.75, 0.6083, 0.5, 0.575, 0.25, 0.575, 0.5, 0.5917, 0.5, 0.5917, 0.25, 0.5917, 0.25, 0.5917, 0.5, 0.6083, 0.5, 0.6083, 0.25, 0.575, 0.0, 0.575, 0.25, 0.5917, 0.25, 0.5917, 0.0, 0.5917, 0.0, 0.5917, 0.25, 0.6083, 0.25, 0.6083, 0.0, 0.6083, 0.0, 0.6083, 0.25, 0.625, 0.25, 0.625, 0.0, 0.6083, 0.25, 0.6083, 0.5, 0.625, 0.5, 0.625, 0.25, 0.6083, 0.5, 0.6083, 0.75, 0.625, 0.75, 0.625, 0.5, 0.6083, 0.75, 0.6083, 1.0, 0.625, 1.0, 0.625, 0.75, 0.625, 0.5, 0.625, 0.75, 0.875, 0.75, 0.875, 0.5, 0.575, 0.75, 0.575, 1.0, 0.5917, 1.0, 0.5917, 0.75, 0.5917, 0.75, 0.5917, 1.0, 0.6083, 1.0, 0.6083, 0.75, 0.0, 0.0, 0.0, 0.0, 0.0, 0.0, 0.0, 0.0, 0.575, 0.5, 0.575, 0.75, 0.5917, 0.75, 0.5917, 0.5, 0.5917, 0.5, 0.5917, 0.75, 0.6083, 0.75, 0.6083, 0.5, 0.575, 0.25, 0.575, 0.5, 0.5917, 0.5, 0.5917, 0.25, 0.5917, 0.25, 0.5917, 0.5, 0.6083, 0.5, 0.6083, 0.25, 0.575, 0.0, 0.575, 0.25, 0.5917, 0.25, 0.5917, 0.0, 0.5917, 0.0, 0.5917, 0.25, 0.6083, 0.25, 0.6083, 0.0, 0.6083, 0.0, 0.6083, 0.25, 0.625, 0.25, 0.625, 0.0, 0.6083, 0.25, 0.6083, 0.5, 0.625, 0.5, 0.625, 0.25, 0.6083, 0.5, 0.6083, 0.75, 0.625, 0.75, 0.625, 0.5, 0.6083, 0.75, 0.6083, 1.0, 0.625, 1.0, 0.625, 0.75, 0.625, 0.5, 0.625, 0.75, 0.875, 0.75, 0.875, 0.5, 0.575, 0.75, 0.575, 1.0, 0.5917, 1.0, 0.5917, 0.75, 0.5917, 0.75, 0.5917, 1.0, 0.6083, 1.0, 0.6083, 0.75, 0.0, 0.0, 0.0, 0.0, 0.0, 0.0, 0.0, 0.0, 0.575, 0.5, 0.575, 0.75, 0.5917, 0.75, 0.5917, 0.5, 0.5917, 0.5, 0.5917, 0.75, 0.6083, 0.75, 0.6083, 0.5, 0.575, 0.25, 0.575, 0.5, 0.5917, 0.5, 0.5917, 0.25, 0.5917, 0.25, 0.5917, 0.5, 0.6083, 0.5, 0.6083, 0.25, 0.575, 0.0, 0.575, 0.25, 0.5917, 0.25, 0.5917, 0.0, 0.5917, 0.0, 0.5917, 0.25, 0.6083, 0.25, 0.6083, 0.0, 0.6083, 0.0, 0.6083, 0.25, 0.625, 0.25, 0.625, 0.0, 0.6083, 0.25, 0.6083, 0.5, 0.625, 0.5, 0.625, 0.25, 0.6083, 0.5, 0.6083, 0.75, 0.625, 0.75, 0.625, 0.5, 0.6083, 0.75, 0.6083, 1.0, 0.625, 1.0, 0.625, 0.75, 0.625, 0.5, 0.625, 0.75, 0.875, 0.75, 0.875, 0.5, 0.575, 0.75, 0.575, 1.0, 0.5917, 1.0, 0.5917, 0.75, 0.5917, 0.75, 0.5917, 1.0, 0.6083, 1.0, 0.6083, 0.75, 0.0, 0.0, 0.0, 0.0, 0.0, 0.0, 0.0, 0.0, 0.575, 0.5, 0.575, 0.75, 0.5917, 0.75, 0.5917, 0.5, 0.5917, 0.5, 0.5917, 0.75, 0.6083, 0.75, 0.6083, 0.5, 0.575, 0.25, 0.575, 0.5, 0.5917, 0.5, 0.5917, 0.25, 0.5917, 0.25, 0.5917, 0.5, 0.6083, 0.5, 0.6083, 0.25, 0.575, 0.0, 0.575, 0.25, 0.5917, 0.25, 0.5917, 0.0, 0.5917, 0.0, 0.5917, 0.25, 0.6083, 0.25, 0.6083, 0.0, 0.6083, 0.0, 0.6083, 0.25, 0.625, 0.25, 0.625, 0.0, 0.6083, 0.25, 0.6083, 0.5, 0.625, 0.5, 0.625, 0.25, 0.6083, 0.5, 0.6083, 0.75, 0.625, 0.75, 0.625, 0.5, 0.6083, 0.75, 0.6083, 1.0, 0.625, 1.0, 0.625, 0.75, 0.625, 0.5, 0.625, 0.75, 0.875, 0.75, 0.875, 0.5, 0.575, 0.75, 0.575, 1.0, 0.5917, 1.0, 0.5917, 0.75, 0.5917, 0.75, 0.5917, 1.0, 0.6083, 1.0, 0.6083, 0.75, 0.0, 0.0, 0.0, 0.0, 0.0, 0.0, 0.0, 0.0, 0.575, 0.5, 0.575, 0.75, 0.5917, 0.75, 0.5917, 0.5, 0.5917, 0.5, 0.5917, 0.75, 0.6083, 0.75, 0.6083, 0.5, 0.575, 0.25, 0.575, 0.5, 0.5917, 0.5, 0.5917, 0.25, 0.5917, 0.25, 0.5917, 0.5, 0.6083, 0.5, 0.6083, 0.25, 0.575, 0.0, 0.575, 0.25, 0.5917, 0.25, 0.5917, 0.0, 0.5917, 0.0, 0.5917, 0.25, 0.6083, 0.25, 0.6083, 0.0])
me_cube_005.materials.append(mat_pages)
me_cube_005.update()
me_cube_008 = bpy.data.meshes.new('Cube.008')
me_cube_008.from_pydata([(-2.081, 0.06135, 0.4134), (-2.081, 2.182, 0.4134), (-0.08088, 2.182, 0.4134), (-0.08088, 0.06135, 0.4134), (-0.08088, 0.06135, 0.7531), (-2.081, 0.06135, 0.7531), (-0.08088, 2.182, 0.7531), (-2.081, 2.182, 0.7531), (-0.08088, -0.1766, 0.4268), (-2.081, -0.1766, 0.4268), (4.53e-06, 2.182, 0.4134), (4.53e-06, 0.06135, 0.4134), (-2.162, 0.06135, 0.4134), (-2.162, 2.182, 0.4134), (4.53e-06, 2.182, 0.7531), (4.53e-06, 0.06135, 0.7531), (-2.162, 0.06135, 0.7531), (-2.162, 2.182, 0.7531), (4.53e-06, -0.1766, 0.4268), (-2.162, -0.1766, 0.4268), (-0.08088, 0.05258, 0.7531), (-0.08088, -0.1766, 0.4949), (-2.081, -0.1766, 0.4949), (-2.081, 0.05258, 0.7531), (4.53e-06, -0.1766, 0.4949), (4.53e-06, 0.05258, 0.7531), (-2.162, 0.05258, 0.7531), (-2.162, -0.1766, 0.4949), (-0.01007, 1.792, 0.878), (-0.1555, 1.792, 0.878), (-0.1555, 2.153, 0.7541), (-0.01007, 2.153, 0.7541), (-0.1555, 1.968, 0.7576), (-0.01007, 2.152, 0.8711), (-0.01007, 1.968, 0.7576), (-0.01007, 1.968, 0.8746), (-0.1555, 1.792, 0.761), (-0.01007, 1.792, 0.761), (-0.1555, 2.152, 0.8711), (-0.3354, 2.153, 0.7541), (-0.3354, 1.968, 0.7576), (-0.1555, 1.968, 0.8746), (-0.3354, 1.968, 0.8746), (-0.3354, 2.152, 0.8711), (-0.1555, 2.261, 0.869), (-0.3354, 2.261, 0.869), (0.1022, 1.968, 0.7576), (0.06931, 2.23, 0.7526), (-0.1555, 2.261, 0.752), (0.1022, 1.792, 0.761), (0.1022, 1.968, 0.8746), (0.06931, 2.229, 0.8696), (-0.3354, 2.261, 0.752), (0.1022, 1.792, 0.878), (-0.01007, 1.969, 0.2805), (-0.01007, 2.153, 0.277), (-0.1555, 2.153, 0.277), (-0.01007, 1.793, 0.2839), (-0.3354, 2.153, 0.277), (-0.3354, 2.262, 0.2749), (0.1022, 1.969, 0.2805), (0.06931, 2.23, 0.2755), (-0.1555, 2.262, 0.2749), (0.1022, 1.793, 0.2839), (-0.08162, 1.968, 0.7576), (-0.06066, 2.103, 0.755), (-0.1555, 2.083, 0.7554), (-0.08162, 1.792, 0.761), (-0.3354, 2.083, 0.7554), (-0.08162, 1.793, 0.2839), (-0.08162, 1.969, 0.2805), (-0.06066, 2.104, 0.2779), (-0.1555, 2.084, 0.2783), (-0.3354, 2.084, 0.2783), (-2.132, 1.792, 0.878), (-1.987, 1.792, 0.878), (-1.987, 2.153, 0.7541), (-2.132, 2.153, 0.7541), (-1.987, 1.968, 0.7576), (-2.132, 2.152, 0.8711), (-2.132, 1.968, 0.7576), (-2.132, 1.968, 0.8746), (-1.987, 1.792, 0.761), (-2.132, 1.792, 0.761), (-1.987, 2.152, 0.8711), (-1.807, 2.153, 0.7541), (-1.807, 1.968, 0.7576), (-1.987, 1.968, 0.8746), (-1.807, 1.968, 0.8746), (-1.807, 2.152, 0.8711), (-1.987, 2.261, 0.869), (-1.807, 2.261, 0.869), (-2.245, 1.968, 0.7576), (-2.212, 2.23, 0.7526), (-1.987, 2.261, 0.752), (-2.245, 1.792, 0.761), (-2.245, 1.968, 0.8746), (-2.212, 2.229, 0.8696), (-1.807, 2.261, 0.752), (-2.245, 1.792, 0.878), (-2.132, 1.969, 0.2805), (-2.132, 2.153, 0.277), (-1.987, 2.153, 0.277), (-2.132, 1.793, 0.2839), (-1.807, 2.153, 0.277), (-1.807, 2.262, 0.2749), (-2.245, 1.969, 0.2805), (-2.212, 2.23, 0.2755), (-1.987, 2.262, 0.2749), (-2.245, 1.793, 0.2839), (-2.061, 1.968, 0.7576), (-2.082, 2.103, 0.755), (-1.987, 2.083, 0.7554), (-2.061, 1.792, 0.761), (-1.807, 2.083, 0.7554), (-2.061, 1.793, 0.2839), (-2.061, 1.969, 0.2805), (-2.082, 2.104, 0.2779), (-1.987, 2.084, 0.2783), (-1.807, 2.084, 0.2783), (-0.08088, -0.1766, -0.02279), (-2.081, -0.1766, -0.02279), (-2.081, 0.06135, -0.03616), (-0.08088, 0.06135, -0.03616), (4.53e-06, -0.1766, -0.02279), (-2.162, -0.1766, -0.02279), (-2.162, 0.06135, -0.03616), (4.53e-06, 0.06135, -0.03616), (-1.657, 0.06135, 0.7531), (-1.891, 0.06135, 0.7531), (-0.5547, -0.1766, 0.4268), (-0.3205, -0.1766, 0.4268), (-1.657, -0.1766, 0.4268), (-1.891, -0.1766, 0.4268), (-1.657, 0.05258, 0.7531), (-1.657, -0.1766, 0.4949), (-1.891, -0.1766, 0.4949), (-1.891, 0.05258, 0.7531), (-1.657, -0.1766, -0.02279), (-1.891, -0.1766, -0.02279), (-1.657, 0.06148, 0.8694), (-1.891, 0.06148, 0.8694), (-0.5547, 0.06135, 0.7531), (-0.3205, 0.06135, 0.7531), (-1.657, -0.2399, 0.4268), (-1.891, -0.2399, 0.4268), (-1.891, -0.2399, -0.02279), (-1.657, -0.1147, 0.8712), (-1.657, -0.239, 0.5059), (-1.891, -0.239, 0.5059), (-1.891, -0.1147, 0.8712), (-1.657, -0.2399, -0.02279), (-1.657, 0.349, 0.7531), (-1.891, 0.349, 0.7531), (-1.657, 0.3491, 0.8694), (-1.891, 0.3491, 0.8694), (-0.3205, 0.05258, 0.7531), (-0.3205, -0.1766, 0.4949), (-0.5547, -0.1766, 0.4949), (-0.5547, 0.05258, 0.7531), (-0.3205, -0.1766, -0.02279), (-0.5547, -0.1766, -0.02279), (-0.3205, 0.06148, 0.8694), (-0.5547, 0.06148, 0.8694), (-0.3205, -0.2399, 0.4268), (-0.5547, -0.2399, 0.4268), (-0.5547, -0.2399, -0.02279), (-0.3205, -0.1147, 0.8712), (-0.3205, -0.239, 0.5059), (-0.5547, -0.239, 0.5059), (-0.5547, -0.1147, 0.8712), (-0.3205, -0.2399, -0.02279), (-0.3205, 0.349, 0.7531), (-0.5547, 0.349, 0.7531), (-0.3205, 0.3491, 0.8694), (-0.5547, 0.3491, 0.8694)], [], [(1, 2, 3, 0), (7, 5, 4, 6), (15, 25, 24, 18, 11), (1, 7, 6, 2), (8, 18, 24, 21), (20, 25, 15, 4), (8, 21, 22, 9), (120, 124, 18, 8), (6, 14, 10, 2), (2, 10, 11, 3), (5, 16, 26, 23), (10, 14, 15, 11), (12, 19, 27, 26, 16), (12, 16, 17, 13), (1, 13, 17, 7), (0, 12, 13, 1), (122, 126, 12, 0), (4, 15, 14, 6), (22, 27, 19, 9), (7, 17, 16, 5), (21, 20, 23, 22), (26, 27, 22, 23), (24, 25, 20, 21), (5, 23, 20, 4), (32, 30, 31, 34), (36, 32, 34, 37), (56, 72, 73, 58), (41, 38, 43, 42), (29, 28, 35, 41), (41, 35, 33, 38), (32, 40, 39, 30), (47, 61, 62, 48), (36, 29, 41, 32), (43, 45, 52, 39), (38, 44, 45, 43), (37, 28, 29, 36), (40, 42, 43, 39), (32, 41, 42, 40), (46, 50, 53, 49), (48, 44, 51, 47), (52, 45, 44, 48), (47, 51, 50, 46), (37, 49, 53, 28), (33, 51, 44, 38), (31, 65, 64, 34), (48, 62, 59, 52), (35, 50, 51, 33), (28, 53, 50, 35), (55, 61, 60, 54), (54, 60, 63, 57), (58, 59, 62, 56), (56, 62, 61, 55), (37, 57, 63, 49), (34, 64, 67, 37), (49, 63, 60, 46), (52, 59, 58, 39), (57, 69, 70, 54), (46, 60, 61, 47), (65, 71, 70, 64), (64, 70, 69, 67), (68, 73, 72, 66), (66, 72, 71, 65), (39, 68, 66, 30), (54, 70, 71, 55), (30, 66, 65, 31), (37, 67, 69, 57), (58, 73, 68, 39), (55, 71, 72, 56), (78, 80, 77, 76), (82, 83, 80, 78), (102, 104, 119, 118), (87, 88, 89, 84), (75, 87, 81, 74), (87, 84, 79, 81), (78, 76, 85, 86), (93, 94, 108, 107), (82, 78, 87, 75), (89, 85, 98, 91), (84, 89, 91, 90), (83, 82, 75, 74), (86, 85, 89, 88), (78, 86, 88, 87), (92, 95, 99, 96), (94, 93, 97, 90), (98, 94, 90, 91), (93, 92, 96, 97), (83, 74, 99, 95), (79, 84, 90, 97), (77, 80, 110, 111), (94, 98, 105, 108), (81, 79, 97, 96), (74, 81, 96, 99), (101, 100, 106, 107), (100, 103, 109, 106), (104, 102, 108, 105), (102, 101, 107, 108), (83, 95, 109, 103), (80, 83, 113, 110), (95, 92, 106, 109), (98, 85, 104, 105), (103, 100, 116, 115), (92, 93, 107, 106), (111, 110, 116, 117), (110, 113, 115, 116), (114, 112, 118, 119), (112, 111, 117, 118), (85, 76, 112, 114), (100, 101, 117, 116), (76, 77, 111, 112), (83, 103, 115, 113), (104, 85, 114, 119), (101, 102, 118, 117), (3, 11, 127, 123), (9, 19, 125, 121), (18, 124, 127, 11), (12, 126, 125, 19), (3, 123, 122, 0), (9, 121, 120, 8), (127, 124, 125, 126), (153, 152, 128, 129), (132, 133, 136, 135), (135, 136, 137, 134), (129, 128, 134, 137), (133, 132, 138, 139), (155, 141, 140, 154), (144, 148, 149, 145), (148, 147, 150, 149), (141, 150, 147, 140), (145, 146, 151, 144), (132, 144, 151, 138), (128, 140, 147, 134), (152, 154, 140, 128), (136, 149, 150, 137), (138, 151, 146, 139), (139, 146, 145, 133), (135, 148, 144, 132), (157, 158, 159, 156), (134, 147, 148, 135), (133, 145, 149, 136), (173, 172, 143, 142), (137, 150, 141, 129), (129, 141, 155, 153), (131, 130, 158, 157), (155, 154, 152, 153), (142, 143, 156, 159), (130, 131, 160, 161), (175, 163, 162, 174), (164, 168, 169, 165), (168, 167, 170, 169), (163, 170, 167, 162), (165, 166, 171, 164), (131, 164, 171, 160), (143, 162, 167, 156), (172, 174, 162, 143), (158, 169, 170, 159), (160, 171, 166, 161), (161, 166, 165, 130), (157, 168, 164, 131), (156, 167, 168, 157), (130, 165, 169, 158), (159, 170, 163, 142), (142, 163, 175, 173), (175, 174, 172, 173)])
me_cube_008.polygons.foreach_set('material_index', [0, 0, 0, 0, 0, 0, 0, 0, 0, 0, 0, 0, 0, 0, 0, 0, 0, 0, 0, 0, 0, 0, 0, 0, 1, 1, 1, 1, 1, 1, 1, 1, 1, 1, 1, 1, 1, 1, 1, 1, 1, 1, 1, 1, 1, 1, 1, 1, 1, 1, 1, 1, 1, 1, 1, 1, 1, 1, 1, 1, 1, 1, 1, 1, 1, 1, 1, 1, 1, 1, 1, 1, 1, 1, 1, 1, 1, 1, 1, 1, 1, 1, 1, 1, 1, 1, 1, 1, 1, 1, 1, 1, 1, 1, 1, 1, 1, 1, 1, 1, 1, 1, 1, 1, 1, 1, 1, 1, 1, 1, 1, 1, 0, 0, 0, 0, 0, 0, 0, 1, 1, 1, 1, 1, 1, 1, 1, 1, 1, 1, 1, 1, 1, 1, 1, 1, 1, 1, 1, 1, 1, 1, 1, 1, 1, 1, 1, 1, 1, 1, 1, 1, 1, 1, 1, 1, 1, 1, 1, 1, 1, 1, 1])
_uv = me_cube_008.uv_layers.new(name='UVMap')
_uv.uv.foreach_set('vector', [0.0, 0.0, 0.0, 0.0, 0.0, 0.0, 0.0, 0.0, 0.0, 0.0, 0.0, 0.0, 0.0, 0.0, 0.0, 0.0, 0.0, 0.0, 0.0, 0.0, 0.0, 0.0, 0.0, 0.0, 0.0, 0.0, 0.0, 0.0, 0.0, 0.0, 0.0, 0.0, 0.0, 0.0, 0.0, 0.0, 0.0, 0.0, 0.0, 0.0, 0.0, 0.0, 0.0, 0.0, 0.0, 0.0, 0.0, 0.0, 0.0, 0.0, 0.0, 0.0, 0.0, 0.0, 0.0, 0.0, 0.0, 0.0, 0.0, 0.0, 0.0, 0.0, 0.0, 0.0, 0.0, 0.0, 0.0, 0.0, 0.0, 0.0, 0.0, 0.0, 0.0, 0.0, 0.0, 0.0, 0.0, 0.0, 0.0, 0.0, 0.0, 0.0, 0.0, 0.0, 0.0, 0.0, 0.0, 0.0, 0.0, 0.0, 0.0, 0.0, 0.0, 0.0, 0.0, 0.0, 0.0, 0.0, 0.0, 0.0, 0.0, 0.0, 0.0, 0.0, 0.0, 0.0, 0.0, 0.0, 0.0, 0.0, 0.0, 0.0, 0.0, 0.0, 0.0, 0.0, 0.0, 0.0, 0.0, 0.0, 0.0, 0.0, 0.0, 0.0, 0.0, 0.0, 0.0, 0.0, 0.0, 0.0, 0.0, 0.0, 0.0, 0.0, 0.0, 0.0, 0.0, 0.0, 0.0, 0.0, 0.0, 0.0, 0.0, 0.0, 0.0, 0.0, 0.0, 0.0, 0.0, 0.0, 0.0, 0.0, 0.0, 0.0, 0.0, 0.0, 0.0, 0.0, 0.0, 0.0, 0.0, 0.0, 0.0, 0.0, 0.0, 0.0, 0.0, 0.0, 0.0, 0.0, 0.0, 0.0, 0.0, 0.0, 0.0, 0.0, 0.0, 0.0, 0.0, 0.0, 0.0, 0.0, 0.0, 0.0, 0.0, 0.0, 0.0, 0.0, 0.0, 0.0, 0.0, 0.0, 0.0, 0.0, 0.0, 0.0, 0.0, 0.0, 0.0, 0.0, 0.0, 0.0, 0.0, 0.0, 0.0, 0.0, 0.0, 0.0, 0.0, 0.0, 0.0, 0.0, 0.0, 0.0, 0.0, 0.0, 0.0, 0.0, 0.0, 0.0, 0.0, 0.0, 0.0, 0.0, 0.0, 0.0, 0.0, 0.0, 0.0, 0.0, 0.0, 0.0, 0.0, 0.0, 0.0, 0.0, 0.0, 0.0, 0.0, 0.0, 0.0, 0.0, 0.0, 0.0, 0.0, 0.0, 0.0, 0.0, 0.0, 0.0, 0.0, 0.0, 0.0, 0.0, 0.0, 0.0, 0.0, 0.0, 0.0, 0.0, 0.0, 0.0, 0.0, 0.0, 0.0, 0.0, 0.0, 0.0, 0.0, 0.0, 0.0, 0.0, 0.0, 0.0, 0.0, 0.0, 0.0, 0.0, 0.0, 0.0, 0.0, 0.0, 0.0, 0.0, 0.0, 0.0, 0.0, 0.0, 0.0, 0.0, 0.0, 0.0, 0.0, 0.0, 0.0, 0.0, 0.0, 0.0, 0.0, 0.0, 0.0, 0.0, 0.0, 0.0, 0.0, 0.0, 0.0, 0.0, 0.0, 0.0, 0.0, 0.0, 0.0, 0.0, 0.0, 0.0, 0.0, 0.0, 0.0, 0.0, 0.0, 0.0, 0.0, 0.0, 0.0, 0.0, 0.0, 0.0, 0.0, 0.0, 0.0, 0.0, 0.0, 0.0, 0.0, 0.0, 0.0, 0.0, 0.0, 0.0, 0.0, 0.0, 0.0, 0.0, 0.0, 0.0, 0.0, 0.0, 0.0, 0.0, 0.0, 0.0, 0.0, 0.0, 0.0, 0.0, 0.0, 0.0, 0.0, 0.0, 0.0, 0.0, 0.0, 0.0, 0.0, 0.0, 0.0, 0.0, 0.0, 0.0, 0.0, 0.0, 0.0, 0.0, 0.0, 0.0, 0.0, 0.0, 0.0, 0.0, 0.0, 0.0, 0.0, 0.0, 0.0, 0.0, 0.0, 0.0, 0.0, 0.0, 0.0, 0.0, 0.0, 0.0, 0.0, 0.0, 0.0, 0.0, 0.0, 0.0, 0.0, 0.0, 0.0, 0.0, 0.0, 0.0, 0.0, 0.0, 0.0, 0.0, 0.0, 0.0, 0.0, 0.0, 0.0, 0.0, 0.0, 0.0, 0.0, 0.0, 0.0, 0.0, 0.0, 0.0, 0.0, 0.0, 0.0, 0.0, 0.0, 0.0, 0.0, 0.0, 0.0, 0.0, 0.0, 0.0, 0.0, 0.0, 0.0, 0.0, 0.0, 0.0, 0.0, 0.0, 0.0, 0.0, 0.0, 0.0, 0.0, 0.0, 0.0, 0.0, 0.0, 0.0, 0.0, 0.0, 0.0, 0.0, 0.0, 0.0, 0.0, 0.0, 0.0, 0.0, 0.0, 0.0, 0.0, 0.0, 0.0, 0.0, 0.0, 0.0, 0.0, 0.0, 0.0, 0.0, 0.0, 0.0, 0.0, 0.0, 0.0, 0.0, 0.0, 0.0, 0.0, 0.0, 0.0, 0.0, 0.0, 0.0, 0.0, 0.0, 0.0, 0.0, 0.0, 0.0, 0.0, 0.0, 0.0, 0.0, 0.0, 0.0, 0.0, 0.0, 0.0, 0.0, 0.0, 0.0, 0.0, 0.0, 0.0, 0.0, 0.0, 0.0, 0.0, 0.0, 0.0, 0.0, 0.0, 0.0, 0.0, 0.0, 0.0, 0.0, 0.0, 0.0, 0.0, 0.0, 0.0, 0.0, 0.0, 0.0, 0.0, 0.0, 0.0, 0.0, 0.0, 0.0, 0.0, 0.0, 0.0, 0.0, 0.0, 0.0, 0.0, 0.0, 0.0, 0.0, 0.0, 0.0, 0.0, 0.0, 0.0, 0.0, 0.0, 0.0, 0.0, 0.0, 0.0, 0.0, 0.0, 0.0, 0.0, 0.0, 0.0, 0.0, 0.0, 0.0, 0.0, 0.0, 0.0, 0.0, 0.0, 0.0, 0.0, 0.0, 0.0, 0.0, 0.0, 0.0, 0.0, 0.0, 0.0, 0.0, 0.0, 0.0, 0.0, 0.0, 0.0, 0.0, 0.0, 0.0, 0.0, 0.0, 0.0, 0.0, 0.0, 0.0, 0.0, 0.0, 0.0, 0.0, 0.0, 0.0, 0.0, 0.0, 0.0, 0.0, 0.0, 0.0, 0.0, 0.0, 0.0, 0.0, 0.0, 0.0, 0.0, 0.0, 0.0, 0.0, 0.0, 0.0, 0.0, 0.0, 0.0, 0.0, 0.0, 0.0, 0.0, 0.0, 0.0, 0.0, 0.0, 0.0, 0.0, 0.0, 0.0, 0.0, 0.0, 0.0, 0.0, 0.0, 0.0, 0.0, 0.0, 0.0, 0.0, 0.0, 0.0, 0.0, 0.0, 0.0, 0.0, 0.0, 0.0, 0.0, 0.0, 0.0, 0.0, 0.0, 0.0, 0.0, 0.0, 0.0, 0.0, 0.0, 0.0, 0.0, 0.0, 0.0, 0.0, 0.0, 0.0, 0.0, 0.0, 0.0, 0.0, 0.0, 0.0, 0.0, 0.0, 0.0, 0.0, 0.0, 0.0, 0.0, 0.0, 0.0, 0.0, 0.0, 0.0, 0.0, 0.0, 0.0, 0.0, 0.0, 0.0, 0.0, 0.0, 0.0, 0.0, 0.0, 0.0, 0.0, 0.0, 0.0, 0.0, 0.0, 0.0, 0.0, 0.0, 0.0, 0.0, 0.0, 0.0, 0.0, 0.0, 0.0, 0.0, 0.0, 0.0, 0.0, 0.0, 0.0, 0.0, 0.0, 0.0, 0.0, 0.0, 0.0, 0.0, 0.0, 0.0, 0.0, 0.0, 0.0, 0.0, 0.0, 0.0, 0.0, 0.0, 0.0, 0.0, 0.0, 0.0, 0.0, 0.0, 0.0, 0.0, 0.0, 0.0, 0.0, 0.0, 0.0, 0.0, 0.0, 0.0, 0.0, 0.0, 0.0, 0.0, 0.0, 0.0, 0.0, 0.0, 0.0, 0.0, 0.0, 0.0, 0.0, 0.0, 0.0, 0.0, 0.0, 0.0, 0.0, 0.0, 0.0, 0.0, 0.0, 0.0, 0.0, 0.0, 0.0, 0.0, 0.0, 0.0, 0.0, 0.0, 0.0, 0.0, 0.0, 0.0, 0.0, 0.0, 0.0, 0.0, 0.0, 0.0, 0.0, 0.0, 0.0, 0.0, 0.0, 0.0, 0.0, 0.0, 0.0, 0.0, 0.0, 0.0, 0.0, 0.0, 0.0, 0.0, 0.0, 0.0, 0.0, 0.0, 0.0, 0.0, 0.0, 0.0, 0.0, 0.0, 0.0, 0.0, 0.0, 0.0, 0.0, 0.0, 0.0, 0.0, 0.0, 0.0, 0.0, 0.0, 0.0, 0.0, 0.0, 0.0, 0.0, 0.0, 0.0, 0.0, 0.0, 0.0, 0.0, 0.0, 0.0, 0.0, 0.0, 0.0, 0.0, 0.0, 0.0, 0.0, 0.0, 0.0, 0.0, 0.0, 0.0, 0.0, 0.0, 0.0, 0.0, 0.0, 0.0, 0.0, 0.0, 0.0, 0.0, 0.0, 0.0, 0.0, 0.0, 0.0, 0.0, 0.0, 0.0, 0.0, 0.0, 0.0, 0.0, 0.0, 0.0, 0.0, 0.0, 0.0, 0.0, 0.0, 0.0, 0.0, 0.0, 0.0, 0.0, 0.0, 0.0, 0.0, 0.0, 0.0, 0.0, 0.0, 0.0, 0.0, 0.0, 0.0, 0.0, 0.0, 0.0, 0.0, 0.0, 0.0, 0.0, 0.0, 0.0, 0.0, 0.0, 0.0, 0.0, 0.0, 0.0, 0.0, 0.0, 0.0, 0.0, 0.0, 0.0, 0.0, 0.0, 0.0, 0.0, 0.0, 0.0, 0.0, 0.0, 0.0, 0.0, 0.0, 0.0, 0.0, 0.0, 0.0, 0.0, 0.0, 0.0, 0.0, 0.0, 0.0, 0.0, 0.0, 0.0, 0.0, 0.0, 0.0, 0.0, 0.0, 0.0, 0.0, 0.0, 0.0, 0.0, 0.0, 0.0, 0.0, 0.0, 0.0, 0.0, 0.0, 0.0, 0.0, 0.0, 0.0, 0.0, 0.0, 0.0, 0.0, 0.0, 0.0, 0.0, 0.0, 0.0, 0.0, 0.0, 0.0, 0.0, 0.0, 0.0, 0.0, 0.0, 0.0, 0.0, 0.0, 0.0, 0.0, 0.0, 0.0, 0.0, 0.0, 0.0, 0.0, 0.0, 0.0, 0.0, 0.0, 0.0, 0.0, 0.0, 0.0, 0.0, 0.0, 0.0, 0.0, 0.0, 0.0, 0.0, 0.0, 0.0, 0.0, 0.0, 0.0, 0.0, 0.0, 0.0, 0.0, 0.0, 0.0, 0.0, 0.0, 0.0, 0.0, 0.0, 0.0, 0.0, 0.0, 0.0, 0.0, 0.0, 0.0, 0.0, 0.0, 0.0, 0.0, 0.0, 0.0, 0.0, 0.0, 0.0, 0.0, 0.0, 0.0, 0.0, 0.0, 0.0, 0.0, 0.0, 0.0, 0.0, 0.0, 0.0, 0.0, 0.0, 0.0, 0.0, 0.0, 0.0, 0.0, 0.0, 0.0, 0.0, 0.0, 0.0, 0.0, 0.0, 0.0, 0.0, 0.0, 0.0, 0.0, 0.0, 0.0, 0.0, 0.0, 0.0, 0.0, 0.0, 0.0, 0.0, 0.0, 0.0, 0.0, 0.0, 0.0, 0.0, 0.0, 0.0, 0.0, 0.0, 0.0, 0.0, 0.0, 0.0, 0.0, 0.0, 0.0, 0.0, 0.0, 0.0, 0.0, 0.0, 0.0, 0.0, 0.0, 0.0, 0.0, 0.0, 0.0, 0.0, 0.0, 0.0, 0.0, 0.0, 0.0, 0.0, 0.0, 0.0, 0.0, 0.0, 0.0, 0.0, 0.0, 0.0, 0.0, 0.0, 0.0, 0.0, 0.0, 0.0, 0.0, 0.0, 0.0, 0.0, 0.0, 0.0, 0.0, 0.0, 0.0, 0.0, 0.0, 0.0, 0.0, 0.0, 0.0, 0.0, 0.0, 0.0, 0.0, 0.0, 0.0, 0.0, 0.0, 0.0, 0.0, 0.0, 0.0, 0.0, 0.0, 0.0, 0.0, 0.0, 0.0, 0.0, 0.0, 0.0, 0.0, 0.0, 0.0, 0.0, 0.0, 0.0, 0.0, 0.0, 0.0, 0.0, 0.0, 0.0, 0.0, 0.0, 0.0, 0.0, 0.0, 0.0, 0.0, 0.0, 0.0, 0.0, 0.0, 0.0, 0.0, 0.0, 0.0, 0.0, 0.0, 0.0, 0.0, 0.0, 0.0, 0.0, 0.0, 0.0, 0.0, 0.0, 0.0, 0.0, 0.0, 0.0, 0.0, 0.0, 0.0, 0.0, 0.0, 0.0, 0.0, 0.0, 0.0, 0.0, 0.0, 0.0, 0.0, 0.0, 0.0, 0.0, 0.0, 0.0, 0.0, 0.0, 0.0, 0.0, 0.0, 0.0, 0.0, 0.0, 0.0, 0.0, 0.0, 0.0, 0.0, 0.0, 0.0, 0.0, 0.0, 0.0, 0.0, 0.0, 0.0, 0.0, 0.0, 0.0, 0.0, 0.0, 0.0, 0.0, 0.0, 0.0, 0.0, 0.0, 0.0, 0.0, 0.0, 0.0, 0.0, 0.0, 0.0, 0.0, 0.0, 0.0, 0.0, 0.0, 0.0, 0.0, 0.0, 0.0, 0.0, 0.0, 0.0, 0.0, 0.0, 0.0, 0.0, 0.0, 0.0, 0.0, 0.0, 0.0, 0.0, 0.0, 0.0, 0.0, 0.0, 0.0, 0.0, 0.0, 0.0, 0.0, 0.0, 0.0, 0.0, 0.0])
me_cube_008.materials.append(mat_cover)
me_cube_008.materials.append(mat_metalic)
me_cube_008.update()

# ---- objects
ob_cube_002 = bpy.data.objects.new('Cube.002', me_cube_003)
ob_cube_003 = bpy.data.objects.new('Cube.003', me_cube_004)
ob_cube_001 = bpy.data.objects.new('Cube.001', me_cube_005)
ob_cube_004 = bpy.data.objects.new('Cube.004', me_cube_008)

# ---- transforms, parenting, visibility, modifiers, constraints
ob_cube_002.location = (4.503, -3.733, 0.8811)
ob_cube_002.rotation_euler = (-3.249, -0.0, -1.571)
ob_cube_002.scale = (4.166, 3.517, 1.0)
ob_cube_003.parent = ob_cube_002
ob_cube_003.matrix_parent_inverse = Matrix(((0.2401, -0.0, -0.0, -1.081), (-0.0, 0.2843, 0.0, 1.061), (-0.0, -0.0, 1.0, -1.057), (-0.0, 0.0, -0.0, 1.0)))
ob_cube_003.location = (0.0, 0.0, 0.2874)
ob_cube_003.scale = (4.166, 3.517, 1.0)
ob_cube_001.parent = ob_cube_004
ob_cube_001.matrix_parent_inverse = Matrix(((0.2401, -0.0, 0.0, -1.081), (-0.0, 0.2842, 0.008242, 1.054), (0.0, 0.02899, -0.9996, 0.9422), (0.0, -0.0, 0.0, 1.0)))
ob_cube_001.location = (0.0, 0.0, -0.1767)
ob_cube_001.scale = (4.166, 3.517, 1.0)
ob_cube_004.location = (4.503, -3.733, 0.8344)
ob_cube_004.rotation_euler = (0.02899, -0.0, -1.571)
ob_cube_004.scale = (4.166, 3.517, -1.0)

# ---- collection membership
col_collection.objects.link(ob_cube_002)
col_collection.objects.link(ob_cube_003)
col_collection.objects.link(ob_cube_001)
col_collection.objects.link(ob_cube_004)

# ---- scene / render settings (as saved in the file)
scene.frame_start = 1; scene.frame_end = 250; scene.frame_set(1)
scene.render.engine = 'BLENDER_EEVEE_NEXT'
scene.cycles.sampling_pattern = 'TABULATED_SOBOL'
scene.eevee.ray_tracing_options.trace_max_roughness = 0.0
bpy.context.view_layer.update()

# ---- added for rendering (the .blend has no active camera): camera
cam_auto = bpy.data.cameras.new('AutoCamera')
cam_auto.lens = 50.0
cam_auto.sensor_width = 36.0
cam_auto.clip_end = 1000.0
ob_auto_camera = bpy.data.objects.new('AutoCamera', cam_auto)
scene.collection.objects.link(ob_auto_camera)
ob_auto_camera.location = (21.909, -20.1734, 14.7781)
ob_auto_camera.rotation_euler = (1.09748, -7.21219e-08, 0.694738)
scene.camera = ob_auto_camera
bpy.context.view_layer.update()

